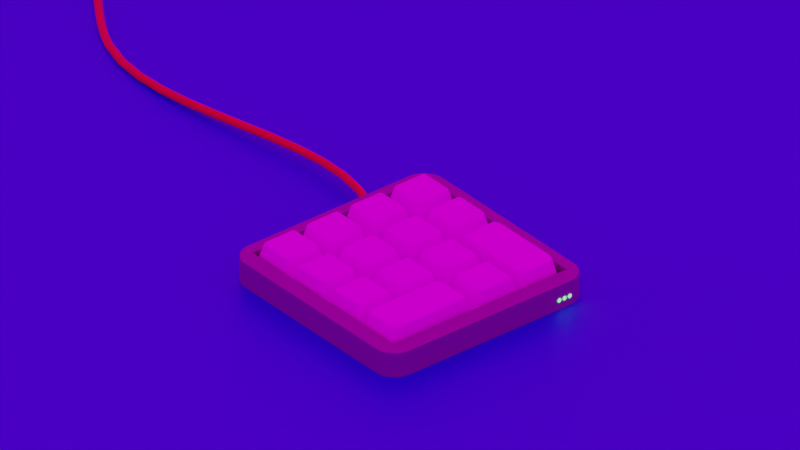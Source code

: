 # Source: keyboard.blend  (saved by Blender 3.5.10; exported with 4.5.12 LTS)
import bpy
from mathutils import Matrix  # noqa: F401  (used for matrix-valued properties, if any)

bpy.ops.wm.read_factory_settings(use_empty=True)
scene = bpy.context.scene
scene.name = 'Scene'

# ---- collections
col_collection = bpy.data.collections.new('Collection'); scene.collection.children.link(col_collection)
col_buttons = bpy.data.collections.new('buttons'); scene.collection.children.link(col_buttons)

# ---- images (referenced by path relative to the original .blend; pixels are not part of the script)
import os
ASSET_DIR = os.environ.get("B2B_ASSET_DIR", "")  # directory of the original .blend (textures are referenced by path, not embedded)
HERE = os.path.dirname(os.path.abspath(__file__))  # packed textures are extracted next to this script under _unpacked/

def load_image(name, relpath, width, height, colorspace="sRGB"):
    """Load a texture the original file referenced (path relative to the .blend, or extracted next to this script)."""
    p = next((c for c in (os.path.join(HERE, relpath), os.path.join(ASSET_DIR, relpath)) if relpath and os.path.exists(c)), "")
    if p:
        img = bpy.data.images.load(p, check_existing=True)
        img.name = name
    else:  # same state as the original file: an image datablock whose file is absent (Cycles renders it pink)
        img = bpy.data.images.new(name, width, height)
        img.source = "FILE"
        img.filepath = "//" + (relpath or name)
    img.colorspace_settings.name = colorspace
    return img
img_1_png = load_image('1.png', '1.png', 1024, 1024, 'sRGB')
img_2_png = load_image('2.png', '2.png', 1024, 1024, 'sRGB')
img_10_png = load_image('10.png', '10.png', 1024, 1024, 'sRGB')
img_11_png = load_image('11.png', '11.png', 1024, 1024, 'sRGB')
img_3_png = load_image('3.png', '3.png', 1024, 1024, 'sRGB')
img_4_png = load_image('4.png', '4.png', 1024, 1024, 'sRGB')
img_5_png = load_image('5.png', '5.png', 1024, 1024, 'sRGB')
img_12_png = load_image('12.png', '12.png', 1024, 1024, 'sRGB')
img_6_png = load_image('6.png', '6.png', 1024, 1024, 'sRGB')
img_7_png = load_image('7.png', '7.png', 1024, 1024, 'sRGB')
img_8_png = load_image('8.png', '8.png', 1024, 1024, 'sRGB')
img_9_png = load_image('9.png', '9.png', 1024, 1024, 'sRGB')
img_14_png = load_image('14.png', '14.png', 1024, 1024, 'sRGB')
img_13_png = load_image('13.png', '13.png', 1024, 1024, 'sRGB')
img_courtyard_exr = load_image('courtyard.exr', 'courtyard.exr', 1024, 1024, 'Linear Rec.709')

# ---- materials (node trees are filled in below, after node groups)
mat_material_003 = bpy.data.materials.new('Material.003')
mat_material_002 = bpy.data.materials.new('Material.002')
mat_material = bpy.data.materials.new('Material')
mat_material.alpha_threshold = 0.0
mat_material.roughness = 0.5
mat_material.line_color = (0.0, 0.0, 0.0, 1.0)
mat_material_001 = bpy.data.materials.new('Material.001')
mat_material_001.alpha_threshold = 0.0
mat_material_001.roughness = 0.5
mat_material_001.line_color = (0.0, 0.0, 0.0, 1.0)
mat_material_004 = bpy.data.materials.new('Material.004')
mat_material_005 = bpy.data.materials.new('Material.005')
mat_material_006 = bpy.data.materials.new('Material.006')
mat_material_007 = bpy.data.materials.new('Material.007')
mat_material_008 = bpy.data.materials.new('Material.008')
mat_material_009 = bpy.data.materials.new('Material.009')
mat_material_010 = bpy.data.materials.new('Material.010')
mat_material_012 = bpy.data.materials.new('Material.012')
mat_material_011 = bpy.data.materials.new('Material.011')
mat_material_013 = bpy.data.materials.new('Material.013')
mat_material_014 = bpy.data.materials.new('Material.014')
mat_material_015 = bpy.data.materials.new('Material.015')
mat_material_016 = bpy.data.materials.new('Material.016')
mat_material_018 = bpy.data.materials.new('Material.018')
mat_material_017 = bpy.data.materials.new('Material.017')

# ---- material node trees
mat_material_003.use_nodes = True; mat_material_003.node_tree.nodes.clear()
_N = mat_material_003.node_tree.nodes; _L = mat_material_003.node_tree.links
n0 = _N.new('ShaderNodeBsdfPrincipled'); n0.name = 'Principled BSDF'; n0.location = (10, 300)
n0.distribution = 'GGX'
n0.subsurface_method = 'RANDOM_WALK_SKIN'
n0.inputs[0].default_value = (0.8, 0.5435, 0.001937, 1.0)
n0.inputs[3].default_value = 1.45
n0.inputs[27].default_value = (0.0, 0.0, 0.0, 1.0)
n0.inputs[28].default_value = 1.0
n1 = _N.new('ShaderNodeOutputMaterial'); n1.name = 'Material Output'; n1.location = (300, 300)
_L.new(n0.outputs[0], n1.inputs[0])
n1.is_active_output = True
mat_material_002.use_nodes = True; mat_material_002.node_tree.nodes.clear()
_N = mat_material_002.node_tree.nodes; _L = mat_material_002.node_tree.links
n0 = _N.new('ShaderNodeBsdfPrincipled'); n0.name = 'Principled BSDF'; n0.location = (10, 300)
n0.distribution = 'GGX'
n0.subsurface_method = 'RANDOM_WALK_SKIN'
n0.inputs[0].default_value = (0.005523, 0.1738, 0.8, 1.0)
n0.inputs[3].default_value = 1.45
n0.inputs[27].default_value = (0.0, 0.0, 0.0, 1.0)
n0.inputs[28].default_value = 1.0
n1 = _N.new('ShaderNodeOutputMaterial'); n1.name = 'Material Output'; n1.location = (300, 300)
_L.new(n0.outputs[0], n1.inputs[0])
n1.is_active_output = True
mat_material.use_nodes = True; mat_material.node_tree.nodes.clear()
_N = mat_material.node_tree.nodes; _L = mat_material.node_tree.links
n0 = _N.new('ShaderNodeOutputMaterial'); n0.name = 'Material Output'; n0.location = (300, 300)
n1 = _N.new('ShaderNodeBsdfPrincipled'); n1.name = 'Principled BSDF'; n1.location = (10, 300)
n1.distribution = 'GGX'
n1.subsurface_method = 'RANDOM_WALK_SKIN'
n1.inputs[0].default_value = (0.3572, 0.3572, 0.3572, 1.0)
n1.inputs[1].default_value = 0.7
n1.inputs[2].default_value = 0.6
n1.inputs[3].default_value = 1.45
n1.inputs[27].default_value = (0.0, 0.0, 0.0, 1.0)
n1.inputs[28].default_value = 1.0
_L.new(n1.outputs[0], n0.inputs[0])
n0.is_active_output = True
mat_material_001.use_nodes = True; mat_material_001.node_tree.nodes.clear()
_N = mat_material_001.node_tree.nodes; _L = mat_material_001.node_tree.links
n0 = _N.new('ShaderNodeOutputMaterial'); n0.name = 'Material Output'; n0.location = (300, 300)
n1 = _N.new('ShaderNodeBsdfPrincipled'); n1.name = 'Principled BSDF'; n1.location = (10, 300)
n1.distribution = 'GGX'
n1.subsurface_method = 'RANDOM_WALK_SKIN'
n1.inputs[3].default_value = 1.45
n1.inputs[27].default_value = (0.0, 0.0, 0.0, 1.0)
n1.inputs[28].default_value = 1.0
_L.new(n1.outputs[0], n0.inputs[0])
n0.is_active_output = True
mat_material_004.use_nodes = True; mat_material_004.node_tree.nodes.clear()
_N = mat_material_004.node_tree.nodes; _L = mat_material_004.node_tree.links
n0 = _N.new('ShaderNodeOutputMaterial'); n0.name = 'Material Output'; n0.location = (300, 300)
n1 = _N.new('ShaderNodeBsdfPrincipled'); n1.name = 'Principled BSDF'; n1.location = (10, 300)
n1.distribution = 'GGX'
n1.subsurface_method = 'RANDOM_WALK_SKIN'
n1.inputs[3].default_value = 1.45
n1.inputs[27].default_value = (0.006223, 0.1071, 0.0, 1.0)
n1.inputs[28].default_value = 16.0
_L.new(n1.outputs[0], n0.inputs[0])
n0.is_active_output = True
mat_material_005.use_nodes = True; mat_material_005.node_tree.nodes.clear()
_N = mat_material_005.node_tree.nodes; _L = mat_material_005.node_tree.links
n0 = _N.new('ShaderNodeBsdfPrincipled'); n0.name = 'Principled BSDF'; n0.location = (10, 300)
n0.distribution = 'GGX'
n0.subsurface_method = 'RANDOM_WALK_SKIN'
n0.inputs[3].default_value = 1.45
n0.inputs[27].default_value = (0.0, 0.0, 0.0, 1.0)
n0.inputs[28].default_value = 1.0
n1 = _N.new('ShaderNodeOutputMaterial'); n1.name = 'Material Output'; n1.location = (300, 300)
n2 = _N.new('ShaderNodeTexImage'); n2.name = 'Image Texture'; n2.location = (-401, 241)
n2.image = img_1_png
_L.new(n0.outputs[0], n1.inputs[0])
_L.new(n2.outputs[0], n0.inputs[0])
n1.is_active_output = True
mat_material_006.use_nodes = True; mat_material_006.node_tree.nodes.clear()
_N = mat_material_006.node_tree.nodes; _L = mat_material_006.node_tree.links
n0 = _N.new('ShaderNodeBsdfPrincipled'); n0.name = 'Principled BSDF'; n0.location = (10, 300)
n0.distribution = 'GGX'
n0.subsurface_method = 'RANDOM_WALK_SKIN'
n0.inputs[3].default_value = 1.45
n0.inputs[27].default_value = (0.0, 0.0, 0.0, 1.0)
n0.inputs[28].default_value = 1.0
n1 = _N.new('ShaderNodeOutputMaterial'); n1.name = 'Material Output'; n1.location = (300, 300)
n2 = _N.new('ShaderNodeTexImage'); n2.name = 'Image Texture'; n2.location = (-414, 258)
n2.image = img_2_png
_L.new(n0.outputs[0], n1.inputs[0])
_L.new(n2.outputs[0], n0.inputs[0])
n1.is_active_output = True
mat_material_007.use_nodes = True; mat_material_007.node_tree.nodes.clear()
_N = mat_material_007.node_tree.nodes; _L = mat_material_007.node_tree.links
n0 = _N.new('ShaderNodeBsdfPrincipled'); n0.name = 'Principled BSDF'; n0.location = (10, 300)
n0.distribution = 'GGX'
n0.subsurface_method = 'RANDOM_WALK_SKIN'
n0.inputs[3].default_value = 1.45
n0.inputs[27].default_value = (0.0, 0.0, 0.0, 1.0)
n0.inputs[28].default_value = 1.0
n1 = _N.new('ShaderNodeOutputMaterial'); n1.name = 'Material Output'; n1.location = (300, 300)
n2 = _N.new('ShaderNodeTexImage'); n2.name = 'Image Texture'; n2.location = (-335, 271)
n2.image = img_10_png
_L.new(n0.outputs[0], n1.inputs[0])
_L.new(n2.outputs[0], n0.inputs[0])
n1.is_active_output = True
mat_material_008.use_nodes = True; mat_material_008.node_tree.nodes.clear()
_N = mat_material_008.node_tree.nodes; _L = mat_material_008.node_tree.links
n0 = _N.new('ShaderNodeBsdfPrincipled'); n0.name = 'Principled BSDF'; n0.location = (10, 300)
n0.distribution = 'GGX'
n0.subsurface_method = 'RANDOM_WALK_SKIN'
n0.inputs[3].default_value = 1.45
n0.inputs[27].default_value = (0.0, 0.0, 0.0, 1.0)
n0.inputs[28].default_value = 1.0
n1 = _N.new('ShaderNodeOutputMaterial'); n1.name = 'Material Output'; n1.location = (300, 300)
n2 = _N.new('ShaderNodeTexImage'); n2.name = 'Image Texture'; n2.location = (-334, 281)
n2.image = img_11_png
_L.new(n0.outputs[0], n1.inputs[0])
_L.new(n2.outputs[0], n0.inputs[0])
n1.is_active_output = True
mat_material_009.use_nodes = True; mat_material_009.node_tree.nodes.clear()
_N = mat_material_009.node_tree.nodes; _L = mat_material_009.node_tree.links
n0 = _N.new('ShaderNodeBsdfPrincipled'); n0.name = 'Principled BSDF'; n0.location = (10, 300)
n0.distribution = 'GGX'
n0.subsurface_method = 'RANDOM_WALK_SKIN'
n0.inputs[3].default_value = 1.45
n0.inputs[27].default_value = (0.0, 0.0, 0.0, 1.0)
n0.inputs[28].default_value = 1.0
n1 = _N.new('ShaderNodeOutputMaterial'); n1.name = 'Material Output'; n1.location = (300, 300)
n2 = _N.new('ShaderNodeTexImage'); n2.name = 'Image Texture'; n2.location = (-310, 257)
n2.image = img_3_png
_L.new(n0.outputs[0], n1.inputs[0])
_L.new(n2.outputs[0], n0.inputs[0])
n1.is_active_output = True
mat_material_010.use_nodes = True; mat_material_010.node_tree.nodes.clear()
_N = mat_material_010.node_tree.nodes; _L = mat_material_010.node_tree.links
n0 = _N.new('ShaderNodeBsdfPrincipled'); n0.name = 'Principled BSDF'; n0.location = (10, 300)
n0.distribution = 'GGX'
n0.subsurface_method = 'RANDOM_WALK_SKIN'
n0.inputs[3].default_value = 1.45
n0.inputs[27].default_value = (0.0, 0.0, 0.0, 1.0)
n0.inputs[28].default_value = 1.0
n1 = _N.new('ShaderNodeOutputMaterial'); n1.name = 'Material Output'; n1.location = (300, 300)
n2 = _N.new('ShaderNodeTexImage'); n2.name = 'Image Texture'; n2.location = (-315, 273)
n2.image = img_4_png
_L.new(n0.outputs[0], n1.inputs[0])
_L.new(n2.outputs[0], n0.inputs[0])
n1.is_active_output = True
mat_material_012.use_nodes = True; mat_material_012.node_tree.nodes.clear()
_N = mat_material_012.node_tree.nodes; _L = mat_material_012.node_tree.links
n0 = _N.new('ShaderNodeBsdfPrincipled'); n0.name = 'Principled BSDF'; n0.location = (10, 300)
n0.distribution = 'GGX'
n0.subsurface_method = 'RANDOM_WALK_SKIN'
n0.inputs[3].default_value = 1.45
n0.inputs[27].default_value = (0.0, 0.0, 0.0, 1.0)
n0.inputs[28].default_value = 1.0
n1 = _N.new('ShaderNodeOutputMaterial'); n1.name = 'Material Output'; n1.location = (300, 300)
n2 = _N.new('ShaderNodeTexImage'); n2.name = 'Image Texture'; n2.location = (-336, 253)
n2.image = img_5_png
_L.new(n0.outputs[0], n1.inputs[0])
_L.new(n2.outputs[0], n0.inputs[0])
n1.is_active_output = True
mat_material_011.use_nodes = True; mat_material_011.node_tree.nodes.clear()
_N = mat_material_011.node_tree.nodes; _L = mat_material_011.node_tree.links
n0 = _N.new('ShaderNodeBsdfPrincipled'); n0.name = 'Principled BSDF'; n0.location = (10, 300)
n0.distribution = 'GGX'
n0.subsurface_method = 'RANDOM_WALK_SKIN'
n0.inputs[3].default_value = 1.45
n0.inputs[27].default_value = (0.0, 0.0, 0.0, 1.0)
n0.inputs[28].default_value = 1.0
n1 = _N.new('ShaderNodeOutputMaterial'); n1.name = 'Material Output'; n1.location = (300, 300)
n2 = _N.new('ShaderNodeTexImage'); n2.name = 'Image Texture'; n2.location = (-322, 224)
n2.image = img_12_png
_L.new(n0.outputs[0], n1.inputs[0])
_L.new(n2.outputs[0], n0.inputs[0])
n1.is_active_output = True
mat_material_013.use_nodes = True; mat_material_013.node_tree.nodes.clear()
_N = mat_material_013.node_tree.nodes; _L = mat_material_013.node_tree.links
n0 = _N.new('ShaderNodeBsdfPrincipled'); n0.name = 'Principled BSDF'; n0.location = (10, 300)
n0.distribution = 'GGX'
n0.subsurface_method = 'RANDOM_WALK_SKIN'
n0.inputs[3].default_value = 1.45
n0.inputs[27].default_value = (0.0, 0.0, 0.0, 1.0)
n0.inputs[28].default_value = 1.0
n1 = _N.new('ShaderNodeOutputMaterial'); n1.name = 'Material Output'; n1.location = (300, 300)
n2 = _N.new('ShaderNodeTexImage'); n2.name = 'Image Texture'; n2.location = (-351, 270)
n2.image = img_6_png
_L.new(n0.outputs[0], n1.inputs[0])
_L.new(n2.outputs[0], n0.inputs[0])
n1.is_active_output = True
mat_material_014.use_nodes = True; mat_material_014.node_tree.nodes.clear()
_N = mat_material_014.node_tree.nodes; _L = mat_material_014.node_tree.links
n0 = _N.new('ShaderNodeBsdfPrincipled'); n0.name = 'Principled BSDF'; n0.location = (10, 300)
n0.distribution = 'GGX'
n0.subsurface_method = 'RANDOM_WALK_SKIN'
n0.inputs[3].default_value = 1.45
n0.inputs[27].default_value = (0.0, 0.0, 0.0, 1.0)
n0.inputs[28].default_value = 1.0
n1 = _N.new('ShaderNodeOutputMaterial'); n1.name = 'Material Output'; n1.location = (300, 300)
n2 = _N.new('ShaderNodeTexImage'); n2.name = 'Image Texture'; n2.location = (-307, 248)
n2.image = img_7_png
_L.new(n0.outputs[0], n1.inputs[0])
_L.new(n2.outputs[0], n0.inputs[0])
n1.is_active_output = True
mat_material_015.use_nodes = True; mat_material_015.node_tree.nodes.clear()
_N = mat_material_015.node_tree.nodes; _L = mat_material_015.node_tree.links
n0 = _N.new('ShaderNodeBsdfPrincipled'); n0.name = 'Principled BSDF'; n0.location = (10, 300)
n0.distribution = 'GGX'
n0.subsurface_method = 'RANDOM_WALK_SKIN'
n0.inputs[3].default_value = 1.45
n0.inputs[27].default_value = (0.0, 0.0, 0.0, 1.0)
n0.inputs[28].default_value = 1.0
n1 = _N.new('ShaderNodeOutputMaterial'); n1.name = 'Material Output'; n1.location = (300, 300)
n2 = _N.new('ShaderNodeTexImage'); n2.name = 'Image Texture'; n2.location = (-320, 224)
n2.image = img_8_png
_L.new(n0.outputs[0], n1.inputs[0])
_L.new(n2.outputs[0], n0.inputs[0])
n1.is_active_output = True
mat_material_016.use_nodes = True; mat_material_016.node_tree.nodes.clear()
_N = mat_material_016.node_tree.nodes; _L = mat_material_016.node_tree.links
n0 = _N.new('ShaderNodeBsdfPrincipled'); n0.name = 'Principled BSDF'; n0.location = (10, 300)
n0.distribution = 'GGX'
n0.subsurface_method = 'RANDOM_WALK_SKIN'
n0.inputs[3].default_value = 1.45
n0.inputs[27].default_value = (0.0, 0.0, 0.0, 1.0)
n0.inputs[28].default_value = 1.0
n1 = _N.new('ShaderNodeOutputMaterial'); n1.name = 'Material Output'; n1.location = (300, 300)
n2 = _N.new('ShaderNodeTexImage'); n2.name = 'Image Texture'; n2.location = (-277, 234)
n2.image = img_9_png
_L.new(n0.outputs[0], n1.inputs[0])
_L.new(n2.outputs[0], n0.inputs[0])
n1.is_active_output = True
mat_material_018.use_nodes = True; mat_material_018.node_tree.nodes.clear()
_N = mat_material_018.node_tree.nodes; _L = mat_material_018.node_tree.links
n0 = _N.new('ShaderNodeBsdfPrincipled'); n0.name = 'Principled BSDF'; n0.location = (10, 300)
n0.distribution = 'GGX'
n0.subsurface_method = 'RANDOM_WALK_SKIN'
n0.inputs[3].default_value = 1.45
n0.inputs[27].default_value = (0.0, 0.0, 0.0, 1.0)
n0.inputs[28].default_value = 1.0
n1 = _N.new('ShaderNodeOutputMaterial'); n1.name = 'Material Output'; n1.location = (300, 300)
n2 = _N.new('ShaderNodeTexImage'); n2.name = 'Image Texture'; n2.location = (-344, 291)
n2.image = img_14_png
_L.new(n0.outputs[0], n1.inputs[0])
_L.new(n2.outputs[0], n0.inputs[0])
n1.is_active_output = True
mat_material_017.use_nodes = True; mat_material_017.node_tree.nodes.clear()
_N = mat_material_017.node_tree.nodes; _L = mat_material_017.node_tree.links
n0 = _N.new('ShaderNodeBsdfPrincipled'); n0.name = 'Principled BSDF'; n0.location = (10, 300)
n0.distribution = 'GGX'
n0.subsurface_method = 'RANDOM_WALK_SKIN'
n0.inputs[3].default_value = 1.45
n0.inputs[27].default_value = (0.0, 0.0, 0.0, 1.0)
n0.inputs[28].default_value = 1.0
n1 = _N.new('ShaderNodeOutputMaterial'); n1.name = 'Material Output'; n1.location = (300, 300)
n2 = _N.new('ShaderNodeTexImage'); n2.name = 'Image Texture'; n2.location = (-304, 247)
n2.image = img_13_png
_L.new(n0.outputs[0], n1.inputs[0])
_L.new(n2.outputs[0], n0.inputs[0])
n1.is_active_output = True

# ---- world
world_world = bpy.data.worlds.new('World'); scene.world = world_world
world_world.use_nodes = True; world_world.node_tree.nodes.clear()
_N = world_world.node_tree.nodes; _L = world_world.node_tree.links
n0 = _N.new('ShaderNodeOutputWorld'); n0.name = 'World Output'; n0.location = (300, 300)
n1 = _N.new('ShaderNodeBackground'); n1.name = 'Background'; n1.location = (10, 300)
n1.inputs[1].default_value = 0.9
n2 = _N.new('ShaderNodeTexEnvironment'); n2.name = 'Environment Texture'; n2.location = (-271, 254)
n2.image = img_courtyard_exr
n3 = _N.new('ShaderNodeMapping'); n3.name = 'Mapping'; n3.location = (-524, 323)
n3.inputs[2].default_value = (0.0, 0.0, 4.189)
n4 = _N.new('ShaderNodeTexCoord'); n4.name = 'Texture Coordinate'; n4.location = (-740, 295)
_L.new(n1.outputs[0], n0.inputs[0])
_L.new(n2.outputs[0], n1.inputs[0])
_L.new(n3.outputs[0], n2.inputs[0])
_L.new(n4.outputs[0], n3.inputs[0])
n0.is_active_output = True
world_world.color = (0.05088, 0.05088, 0.05088)
world_world.use_sun_shadow = False
world_world.sun_shadow_jitter_overblur = 0.0

# ---- cameras
cam_camera = bpy.data.cameras.new('Camera')
cam_camera.type = 'ORTHO'
cam_camera.ortho_scale = 18.8
cam_camera.shift_x = 0.02
cam_camera.shift_y = -0.04

# ---- meshes
me_plane = bpy.data.meshes.new('Plane')
me_plane.from_pydata([(-1.0, -1.0, 0.0), (1.0, -1.0, 0.0), (-1.0, 1.0, 0.0), (1.0, 1.0, 0.0)], [], [(0, 1, 3, 2)])
_uv = me_plane.uv_layers.new(name='UVMap')
_uv.uv.foreach_set('vector', [0.0, 0.0, 1.0, 0.0, 1.0, 1.0, 0.0, 1.0])
me_plane.materials.append(mat_material_002)
me_plane.update()
me_cube = bpy.data.meshes.new('Cube')
me_cube.from_pydata([(1.0, 1.0, 1.0), (1.0, 1.0, -1.0), (1.0, -1.0, 1.0), (1.0, -1.0, -1.0), (-1.0, 1.0, 1.0), (-1.0, 1.0, -1.0), (-1.0, -1.0, 1.0), (-1.0, -1.0, -1.0)], [], [(0, 4, 6, 2), (3, 2, 6, 7), (7, 6, 4, 5), (5, 1, 3, 7), (1, 0, 2, 3), (5, 4, 0, 1)])
_uv = me_cube.uv_layers.new(name='UVMap')
_uv.uv.foreach_set('vector', [0.625, 0.5, 0.875, 0.5, 0.875, 0.75, 0.625, 0.75, 0.375, 0.75, 0.625, 0.75, 0.625, 1.0, 0.375, 1.0, 0.375, 0.0, 0.625, 0.0, 0.625, 0.25, 0.375, 0.25, 0.125, 0.5, 0.375, 0.5, 0.375, 0.75, 0.125, 0.75, 0.375, 0.5, 0.625, 0.5, 0.625, 0.75, 0.375, 0.75, 0.375, 0.25, 0.625, 0.25, 0.625, 0.5, 0.375, 0.5])
me_cube.materials.append(mat_material)
me_cube.use_mirror_vertex_groups = False
me_cube.update()
me_cube_001 = bpy.data.meshes.new('Cube.001')
me_cube_001.from_pydata([(1.0, 1.0, 1.0), (1.0, 1.0, -1.0), (1.0, -1.0, 1.0), (1.0, -1.0, -1.0), (-1.0, 1.0, 1.0), (-1.0, 1.0, -1.0), (-1.0, -1.0, 1.0), (-1.0, -1.0, -1.0)], [], [(0, 4, 6, 2), (3, 2, 6, 7), (7, 6, 4, 5), (5, 1, 3, 7), (1, 0, 2, 3), (5, 4, 0, 1)])
_uv = me_cube_001.uv_layers.new(name='UVMap')
_uv.uv.foreach_set('vector', [0.625, 0.5, 0.875, 0.5, 0.875, 0.75, 0.625, 0.75, 0.375, 0.75, 0.625, 0.75, 0.625, 1.0, 0.375, 1.0, 0.375, 0.0, 0.625, 0.0, 0.625, 0.25, 0.375, 0.25, 0.125, 0.5, 0.375, 0.5, 0.375, 0.75, 0.125, 0.75, 0.375, 0.5, 0.625, 0.5, 0.625, 0.75, 0.375, 0.75, 0.375, 0.25, 0.625, 0.25, 0.625, 0.5, 0.375, 0.5])
me_cube_001.materials.append(mat_material_001)
me_cube_001.use_mirror_vertex_groups = False
me_cube_001.update()
me_cylinder = bpy.data.meshes.new('Cylinder')
me_cylinder.from_pydata([(0.0, 1.0, -1.0), (0.0, 1.0, 1.0), (0.06279, 0.998, -1.0), (0.06279, 0.998, 1.0), (0.1253, 0.9921, -1.0), (0.1253, 0.9921, 1.0), (0.1874, 0.9823, -1.0), (0.1874, 0.9823, 1.0), (0.2487, 0.9686, -1.0), (0.2487, 0.9686, 1.0), (0.309, 0.9511, -1.0), (0.309, 0.9511, 1.0), (0.3681, 0.9298, -1.0), (0.3681, 0.9298, 1.0), (0.4258, 0.9048, -1.0), (0.4258, 0.9048, 1.0), (0.4818, 0.8763, -1.0), (0.4818, 0.8763, 1.0), (0.5358, 0.8443, -1.0), (0.5358, 0.8443, 1.0), (0.5878, 0.809, -1.0), (0.5878, 0.809, 1.0), (0.6374, 0.7705, -1.0), (0.6374, 0.7705, 1.0), (0.6845, 0.729, -1.0), (0.6845, 0.729, 1.0), (0.729, 0.6845, -1.0), (0.729, 0.6845, 1.0), (0.7705, 0.6374, -1.0), (0.7705, 0.6374, 1.0), (0.809, 0.5878, -1.0), (0.809, 0.5878, 1.0), (0.8443, 0.5358, -1.0), (0.8443, 0.5358, 1.0), (0.8763, 0.4818, -1.0), (0.8763, 0.4818, 1.0), (0.9048, 0.4258, -1.0), (0.9048, 0.4258, 1.0), (0.9298, 0.3681, -1.0), (0.9298, 0.3681, 1.0), (0.9511, 0.309, -1.0), (0.9511, 0.309, 1.0), (0.9686, 0.2487, -1.0), (0.9686, 0.2487, 1.0), (0.9823, 0.1874, -1.0), (0.9823, 0.1874, 1.0), (0.9921, 0.1253, -1.0), (0.9921, 0.1253, 1.0), (0.998, 0.06279, -1.0), (0.998, 0.06279, 1.0), (1.0, 0.0, -1.0), (1.0, 0.0, 1.0), (0.998, -0.06279, -1.0), (0.998, -0.06279, 1.0), (0.9921, -0.1253, -1.0), (0.9921, -0.1253, 1.0), (0.9823, -0.1874, -1.0), (0.9823, -0.1874, 1.0), (0.9686, -0.2487, -1.0), (0.9686, -0.2487, 1.0), (0.9511, -0.309, -1.0), (0.9511, -0.309, 1.0), (0.9298, -0.3681, -1.0), (0.9298, -0.3681, 1.0), (0.9048, -0.4258, -1.0), (0.9048, -0.4258, 1.0), (0.8763, -0.4818, -1.0), (0.8763, -0.4818, 1.0), (0.8443, -0.5358, -1.0), (0.8443, -0.5358, 1.0), (0.809, -0.5878, -1.0), (0.809, -0.5878, 1.0), (0.7705, -0.6374, -1.0), (0.7705, -0.6374, 1.0), (0.729, -0.6845, -1.0), (0.729, -0.6845, 1.0), (0.6845, -0.729, -1.0), (0.6845, -0.729, 1.0), (0.6374, -0.7705, -1.0), (0.6374, -0.7705, 1.0), (0.5878, -0.809, -1.0), (0.5878, -0.809, 1.0), (0.5358, -0.8443, -1.0), (0.5358, -0.8443, 1.0), (0.4818, -0.8763, -1.0), (0.4818, -0.8763, 1.0), (0.4258, -0.9048, -1.0), (0.4258, -0.9048, 1.0), (0.3681, -0.9298, -1.0), (0.3681, -0.9298, 1.0), (0.309, -0.9511, -1.0), (0.309, -0.9511, 1.0), (0.2487, -0.9686, -1.0), (0.2487, -0.9686, 1.0), (0.1874, -0.9823, -1.0), (0.1874, -0.9823, 1.0), (0.1253, -0.9921, -1.0), (0.1253, -0.9921, 1.0), (0.06279, -0.998, -1.0), (0.06279, -0.998, 1.0), (0.0, -1.0, -1.0), (0.0, -1.0, 1.0), (-0.06279, -0.998, -1.0), (-0.06279, -0.998, 1.0), (-0.1253, -0.9921, -1.0), (-0.1253, -0.9921, 1.0), (-0.1874, -0.9823, -1.0), (-0.1874, -0.9823, 1.0), (-0.2487, -0.9686, -1.0), (-0.2487, -0.9686, 1.0), (-0.309, -0.9511, -1.0), (-0.309, -0.9511, 1.0), (-0.3681, -0.9298, -1.0), (-0.3681, -0.9298, 1.0), (-0.4258, -0.9048, -1.0), (-0.4258, -0.9048, 1.0), (-0.4818, -0.8763, -1.0), (-0.4818, -0.8763, 1.0), (-0.5358, -0.8443, -1.0), (-0.5358, -0.8443, 1.0), (-0.5878, -0.809, -1.0), (-0.5878, -0.809, 1.0), (-0.6374, -0.7705, -1.0), (-0.6374, -0.7705, 1.0), (-0.6845, -0.729, -1.0), (-0.6845, -0.729, 1.0), (-0.729, -0.6845, -1.0), (-0.729, -0.6845, 1.0), (-0.7705, -0.6374, -1.0), (-0.7705, -0.6374, 1.0), (-0.809, -0.5878, -1.0), (-0.809, -0.5878, 1.0), (-0.8443, -0.5358, -1.0), (-0.8443, -0.5358, 1.0), (-0.8763, -0.4818, -1.0), (-0.8763, -0.4818, 1.0), (-0.9048, -0.4258, -1.0), (-0.9048, -0.4258, 1.0), (-0.9298, -0.3681, -1.0), (-0.9298, -0.3681, 1.0), (-0.9511, -0.309, -1.0), (-0.9511, -0.309, 1.0), (-0.9686, -0.2487, -1.0), (-0.9686, -0.2487, 1.0), (-0.9823, -0.1874, -1.0), (-0.9823, -0.1874, 1.0), (-0.9921, -0.1253, -1.0), (-0.9921, -0.1253, 1.0), (-0.998, -0.06279, -1.0), (-0.998, -0.06279, 1.0), (-1.0, 0.0, -1.0), (-1.0, 0.0, 1.0), (-0.998, 0.06279, -1.0), (-0.998, 0.06279, 1.0), (-0.9921, 0.1253, -1.0), (-0.9921, 0.1253, 1.0), (-0.9823, 0.1874, -1.0), (-0.9823, 0.1874, 1.0), (-0.9686, 0.2487, -1.0), (-0.9686, 0.2487, 1.0), (-0.9511, 0.309, -1.0), (-0.9511, 0.309, 1.0), (-0.9298, 0.3681, -1.0), (-0.9298, 0.3681, 1.0), (-0.9048, 0.4258, -1.0), (-0.9048, 0.4258, 1.0), (-0.8763, 0.4818, -1.0), (-0.8763, 0.4818, 1.0), (-0.8443, 0.5358, -1.0), (-0.8443, 0.5358, 1.0), (-0.809, 0.5878, -1.0), (-0.809, 0.5878, 1.0), (-0.7705, 0.6374, -1.0), (-0.7705, 0.6374, 1.0), (-0.729, 0.6845, -1.0), (-0.729, 0.6845, 1.0), (-0.6845, 0.729, -1.0), (-0.6845, 0.729, 1.0), (-0.6374, 0.7705, -1.0), (-0.6374, 0.7705, 1.0), (-0.5878, 0.809, -1.0), (-0.5878, 0.809, 1.0), (-0.5358, 0.8443, -1.0), (-0.5358, 0.8443, 1.0), (-0.4818, 0.8763, -1.0), (-0.4818, 0.8763, 1.0), (-0.4258, 0.9048, -1.0), (-0.4258, 0.9048, 1.0), (-0.3681, 0.9298, -1.0), (-0.3681, 0.9298, 1.0), (-0.309, 0.9511, -1.0), (-0.309, 0.9511, 1.0), (-0.2487, 0.9686, -1.0), (-0.2487, 0.9686, 1.0), (-0.1874, 0.9823, -1.0), (-0.1874, 0.9823, 1.0), (-0.1253, 0.9921, -1.0), (-0.1253, 0.9921, 1.0), (-0.06279, 0.998, -1.0), (-0.06279, 0.998, 1.0)], [], [(0, 1, 3, 2), (2, 3, 5, 4), (4, 5, 7, 6), (6, 7, 9, 8), (8, 9, 11, 10), (10, 11, 13, 12), (12, 13, 15, 14), (14, 15, 17, 16), (16, 17, 19, 18), (18, 19, 21, 20), (20, 21, 23, 22), (22, 23, 25, 24), (24, 25, 27, 26), (26, 27, 29, 28), (28, 29, 31, 30), (30, 31, 33, 32), (32, 33, 35, 34), (34, 35, 37, 36), (36, 37, 39, 38), (38, 39, 41, 40), (40, 41, 43, 42), (42, 43, 45, 44), (44, 45, 47, 46), (46, 47, 49, 48), (48, 49, 51, 50), (50, 51, 53, 52), (52, 53, 55, 54), (54, 55, 57, 56), (56, 57, 59, 58), (58, 59, 61, 60), (60, 61, 63, 62), (62, 63, 65, 64), (64, 65, 67, 66), (66, 67, 69, 68), (68, 69, 71, 70), (70, 71, 73, 72), (72, 73, 75, 74), (74, 75, 77, 76), (76, 77, 79, 78), (78, 79, 81, 80), (80, 81, 83, 82), (82, 83, 85, 84), (84, 85, 87, 86), (86, 87, 89, 88), (88, 89, 91, 90), (90, 91, 93, 92), (92, 93, 95, 94), (94, 95, 97, 96), (96, 97, 99, 98), (98, 99, 101, 100), (100, 101, 103, 102), (102, 103, 105, 104), (104, 105, 107, 106), (106, 107, 109, 108), (108, 109, 111, 110), (110, 111, 113, 112), (112, 113, 115, 114), (114, 115, 117, 116), (116, 117, 119, 118), (118, 119, 121, 120), (120, 121, 123, 122), (122, 123, 125, 124), (124, 125, 127, 126), (126, 127, 129, 128), (128, 129, 131, 130), (130, 131, 133, 132), (132, 133, 135, 134), (134, 135, 137, 136), (136, 137, 139, 138), (138, 139, 141, 140), (140, 141, 143, 142), (142, 143, 145, 144), (144, 145, 147, 146), (146, 147, 149, 148), (148, 149, 151, 150), (150, 151, 153, 152), (152, 153, 155, 154), (154, 155, 157, 156), (156, 157, 159, 158), (158, 159, 161, 160), (160, 161, 163, 162), (162, 163, 165, 164), (164, 165, 167, 166), (166, 167, 169, 168), (168, 169, 171, 170), (170, 171, 173, 172), (172, 173, 175, 174), (174, 175, 177, 176), (176, 177, 179, 178), (178, 179, 181, 180), (180, 181, 183, 182), (182, 183, 185, 184), (184, 185, 187, 186), (186, 187, 189, 188), (188, 189, 191, 190), (190, 191, 193, 192), (192, 193, 195, 194), (194, 195, 197, 196), (3, 1, 199, 197, 195, 193, 191, 189, 187, 185, 183, 181, 179, 177, 175, 173, 171, 169, 167, 165, 163, 161, 159, 157, 155, 153, 151, 149, 147, 145, 143, 141, 139, 137, 135, 133, 131, 129, 127, 125, 123, 121, 119, 117, 115, 113, 111, 109, 107, 105, 103, 101, 99, 97, 95, 93, 91, 89, 87, 85, 83, 81, 79, 77, 75, 73, 71, 69, 67, 65, 63, 61, 59, 57, 55, 53, 51, 49, 47, 45, 43, 41, 39, 37, 35, 33, 31, 29, 27, 25, 23, 21, 19, 17, 15, 13, 11, 9, 7, 5), (196, 197, 199, 198), (198, 199, 1, 0), (0, 2, 4, 6, 8, 10, 12, 14, 16, 18, 20, 22, 24, 26, 28, 30, 32, 34, 36, 38, 40, 42, 44, 46, 48, 50, 52, 54, 56, 58, 60, 62, 64, 66, 68, 70, 72, 74, 76, 78, 80, 82, 84, 86, 88, 90, 92, 94, 96, 98, 100, 102, 104, 106, 108, 110, 112, 114, 116, 118, 120, 122, 124, 126, 128, 130, 132, 134, 136, 138, 140, 142, 144, 146, 148, 150, 152, 154, 156, 158, 160, 162, 164, 166, 168, 170, 172, 174, 176, 178, 180, 182, 184, 186, 188, 190, 192, 194, 196, 198)])
_uv = me_cylinder.uv_layers.new(name='UVMap')
_uv.uv.foreach_set('vector', [1.0, 0.5, 1.0, 1.0, 0.99, 1.0, 0.99, 0.5, 0.99, 0.5, 0.99, 1.0, 0.98, 1.0, 0.98, 0.5, 0.98, 0.5, 0.98, 1.0, 0.97, 1.0, 0.97, 0.5, 0.97, 0.5, 0.97, 1.0, 0.96, 1.0, 0.96, 0.5, 0.96, 0.5, 0.96, 1.0, 0.95, 1.0, 0.95, 0.5, 0.95, 0.5, 0.95, 1.0, 0.94, 1.0, 0.94, 0.5, 0.94, 0.5, 0.94, 1.0, 0.93, 1.0, 0.93, 0.5, 0.93, 0.5, 0.93, 1.0, 0.92, 1.0, 0.92, 0.5, 0.92, 0.5, 0.92, 1.0, 0.91, 1.0, 0.91, 0.5, 0.91, 0.5, 0.91, 1.0, 0.9, 1.0, 0.9, 0.5, 0.9, 0.5, 0.9, 1.0, 0.89, 1.0, 0.89, 0.5, 0.89, 0.5, 0.89, 1.0, 0.88, 1.0, 0.88, 0.5, 0.88, 0.5, 0.88, 1.0, 0.87, 1.0, 0.87, 0.5, 0.87, 0.5, 0.87, 1.0, 0.86, 1.0, 0.86, 0.5, 0.86, 0.5, 0.86, 1.0, 0.85, 1.0, 0.85, 0.5, 0.85, 0.5, 0.85, 1.0, 0.84, 1.0, 0.84, 0.5, 0.84, 0.5, 0.84, 1.0, 0.83, 1.0, 0.83, 0.5, 0.83, 0.5, 0.83, 1.0, 0.82, 1.0, 0.82, 0.5, 0.82, 0.5, 0.82, 1.0, 0.81, 1.0, 0.81, 0.5, 0.81, 0.5, 0.81, 1.0, 0.8, 1.0, 0.8, 0.5, 0.8, 0.5, 0.8, 1.0, 0.79, 1.0, 0.79, 0.5, 0.79, 0.5, 0.79, 1.0, 0.78, 1.0, 0.78, 0.5, 0.78, 0.5, 0.78, 1.0, 0.77, 1.0, 0.77, 0.5, 0.77, 0.5, 0.77, 1.0, 0.76, 1.0, 0.76, 0.5, 0.76, 0.5, 0.76, 1.0, 0.75, 1.0, 0.75, 0.5, 0.75, 0.5, 0.75, 1.0, 0.74, 1.0, 0.74, 0.5, 0.74, 0.5, 0.74, 1.0, 0.73, 1.0, 0.73, 0.5, 0.73, 0.5, 0.73, 1.0, 0.72, 1.0, 0.72, 0.5, 0.72, 0.5, 0.72, 1.0, 0.71, 1.0, 0.71, 0.5, 0.71, 0.5, 0.71, 1.0, 0.7, 1.0, 0.7, 0.5, 0.7, 0.5, 0.7, 1.0, 0.69, 1.0, 0.69, 0.5, 0.69, 0.5, 0.69, 1.0, 0.68, 1.0, 0.68, 0.5, 0.68, 0.5, 0.68, 1.0, 0.67, 1.0, 0.67, 0.5, 0.67, 0.5, 0.67, 1.0, 0.66, 1.0, 0.66, 0.5, 0.66, 0.5, 0.66, 1.0, 0.65, 1.0, 0.65, 0.5, 0.65, 0.5, 0.65, 1.0, 0.64, 1.0, 0.64, 0.5, 0.64, 0.5, 0.64, 1.0, 0.63, 1.0, 0.63, 0.5, 0.63, 0.5, 0.63, 1.0, 0.62, 1.0, 0.62, 0.5, 0.62, 0.5, 0.62, 1.0, 0.61, 1.0, 0.61, 0.5, 0.61, 0.5, 0.61, 1.0, 0.6, 1.0, 0.6, 0.5, 0.6, 0.5, 0.6, 1.0, 0.59, 1.0, 0.59, 0.5, 0.59, 0.5, 0.59, 1.0, 0.58, 1.0, 0.58, 0.5, 0.58, 0.5, 0.58, 1.0, 0.57, 1.0, 0.57, 0.5, 0.57, 0.5, 0.57, 1.0, 0.56, 1.0, 0.56, 0.5, 0.56, 0.5, 0.56, 1.0, 0.55, 1.0, 0.55, 0.5, 0.55, 0.5, 0.55, 1.0, 0.54, 1.0, 0.54, 0.5, 0.54, 0.5, 0.54, 1.0, 0.53, 1.0, 0.53, 0.5, 0.53, 0.5, 0.53, 1.0, 0.52, 1.0, 0.52, 0.5, 0.52, 0.5, 0.52, 1.0, 0.51, 1.0, 0.51, 0.5, 0.51, 0.5, 0.51, 1.0, 0.5, 1.0, 0.5, 0.5, 0.5, 0.5, 0.5, 1.0, 0.49, 1.0, 0.49, 0.5, 0.49, 0.5, 0.49, 1.0, 0.48, 1.0, 0.48, 0.5, 0.48, 0.5, 0.48, 1.0, 0.47, 1.0, 0.47, 0.5, 0.47, 0.5, 0.47, 1.0, 0.46, 1.0, 0.46, 0.5, 0.46, 0.5, 0.46, 1.0, 0.45, 1.0, 0.45, 0.5, 0.45, 0.5, 0.45, 1.0, 0.44, 1.0, 0.44, 0.5, 0.44, 0.5, 0.44, 1.0, 0.43, 1.0, 0.43, 0.5, 0.43, 0.5, 0.43, 1.0, 0.42, 1.0, 0.42, 0.5, 0.42, 0.5, 0.42, 1.0, 0.41, 1.0, 0.41, 0.5, 0.41, 0.5, 0.41, 1.0, 0.4, 1.0, 0.4, 0.5, 0.4, 0.5, 0.4, 1.0, 0.39, 1.0, 0.39, 0.5, 0.39, 0.5, 0.39, 1.0, 0.38, 1.0, 0.38, 0.5, 0.38, 0.5, 0.38, 1.0, 0.37, 1.0, 0.37, 0.5, 0.37, 0.5, 0.37, 1.0, 0.36, 1.0, 0.36, 0.5, 0.36, 0.5, 0.36, 1.0, 0.35, 1.0, 0.35, 0.5, 0.35, 0.5, 0.35, 1.0, 0.34, 1.0, 0.34, 0.5, 0.34, 0.5, 0.34, 1.0, 0.33, 1.0, 0.33, 0.5, 0.33, 0.5, 0.33, 1.0, 0.32, 1.0, 0.32, 0.5, 0.32, 0.5, 0.32, 1.0, 0.31, 1.0, 0.31, 0.5, 0.31, 0.5, 0.31, 1.0, 0.3, 1.0, 0.3, 0.5, 0.3, 0.5, 0.3, 1.0, 0.29, 1.0, 0.29, 0.5, 0.29, 0.5, 0.29, 1.0, 0.28, 1.0, 0.28, 0.5, 0.28, 0.5, 0.28, 1.0, 0.27, 1.0, 0.27, 0.5, 0.27, 0.5, 0.27, 1.0, 0.26, 1.0, 0.26, 0.5, 0.26, 0.5, 0.26, 1.0, 0.25, 1.0, 0.25, 0.5, 0.25, 0.5, 0.25, 1.0, 0.24, 1.0, 0.24, 0.5, 0.24, 0.5, 0.24, 1.0, 0.23, 1.0, 0.23, 0.5, 0.23, 0.5, 0.23, 1.0, 0.22, 1.0, 0.22, 0.5, 0.22, 0.5, 0.22, 1.0, 0.21, 1.0, 0.21, 0.5, 0.21, 0.5, 0.21, 1.0, 0.2, 1.0, 0.2, 0.5, 0.2, 0.5, 0.2, 1.0, 0.19, 1.0, 0.19, 0.5, 0.19, 0.5, 0.19, 1.0, 0.18, 1.0, 0.18, 0.5, 0.18, 0.5, 0.18, 1.0, 0.17, 1.0, 0.17, 0.5, 0.17, 0.5, 0.17, 1.0, 0.16, 1.0, 0.16, 0.5, 0.16, 0.5, 0.16, 1.0, 0.15, 1.0, 0.15, 0.5, 0.15, 0.5, 0.15, 1.0, 0.14, 1.0, 0.14, 0.5, 0.14, 0.5, 0.14, 1.0, 0.13, 1.0, 0.13, 0.5, 0.13, 0.5, 0.13, 1.0, 0.12, 1.0, 0.12, 0.5, 0.12, 0.5, 0.12, 1.0, 0.11, 1.0, 0.11, 0.5, 0.11, 0.5, 0.11, 1.0, 0.1, 1.0, 0.1, 0.5, 0.1, 0.5, 0.1, 1.0, 0.09, 1.0, 0.09, 0.5, 0.09, 0.5, 0.09, 1.0, 0.08, 1.0, 0.08, 0.5, 0.08, 0.5, 0.08, 1.0, 0.07, 1.0, 0.07, 0.5, 0.07, 0.5, 0.07, 1.0, 0.06, 1.0, 0.06, 0.5, 0.06, 0.5, 0.06, 1.0, 0.05, 1.0, 0.05, 0.5, 0.05, 0.5, 0.05, 1.0, 0.04, 1.0, 0.04, 0.5, 0.04, 0.5, 0.04, 1.0, 0.03, 1.0, 0.03, 0.5, 0.03, 0.5, 0.03, 1.0, 0.02, 1.0, 0.02, 0.5, 0.2651, 0.4895, 0.25, 0.49, 0.2349, 0.4895, 0.2199, 0.4881, 0.205, 0.4857, 0.1903, 0.4825, 0.1758, 0.4783, 0.1617, 0.4731, 0.1478, 0.4672, 0.1344, 0.4603, 0.1214, 0.4526, 0.1089, 0.4442, 0.09702, 0.4349, 0.08571, 0.425, 0.07505, 0.4143, 0.06508, 0.403, 0.05584, 0.3911, 0.04736, 0.3786, 0.03969, 0.3656, 0.03284, 0.3522, 0.02685, 0.3383, 0.02175, 0.3242, 0.01754, 0.3097, 0.01425, 0.295, 0.01189, 0.2801, 0.01047, 0.2651, 0.01, 0.25, 0.01047, 0.2349, 0.01189, 0.2199, 0.01425, 0.205, 0.01754, 0.1903, 0.02175, 0.1758, 0.02685, 0.1617, 0.03284, 0.1478, 0.03969, 0.1344, 0.04736, 0.1214, 0.05584, 0.1089, 0.06508, 0.09702, 0.07505, 0.08571, 0.08571, 0.07505, 0.09702, 0.06508, 0.1089, 0.05584, 0.1214, 0.04736, 0.1344, 0.03969, 0.1478, 0.03284, 0.1617, 0.02685, 0.1758, 0.02175, 0.1903, 0.01754, 0.205, 0.01425, 0.2199, 0.01189, 0.2349, 0.01047, 0.25, 0.01, 0.2651, 0.01047, 0.2801, 0.01189, 0.295, 0.01425, 0.3097, 0.01754, 0.3242, 0.02175, 0.3383, 0.02685, 0.3522, 0.03284, 0.3656, 0.03969, 0.3786, 0.04736, 0.3911, 0.05584, 0.403, 0.06508, 0.4143, 0.07505, 0.425, 0.08571, 0.4349, 0.09702, 0.4442, 0.1089, 0.4526, 0.1214, 0.4603, 0.1344, 0.4672, 0.1478, 0.4731, 0.1617, 0.4783, 0.1758, 0.4825, 0.1903, 0.4857, 0.205, 0.4881, 0.2199, 0.4895, 0.2349, 0.49, 0.25, 0.4895, 0.2651, 0.4881, 0.2801, 0.4857, 0.295, 0.4825, 0.3097, 0.4783, 0.3242, 0.4731, 0.3383, 0.4672, 0.3522, 0.4603, 0.3656, 0.4526, 0.3786, 0.4442, 0.3911, 0.4349, 0.403, 0.425, 0.4143, 0.4143, 0.425, 0.403, 0.4349, 0.3911, 0.4442, 0.3786, 0.4526, 0.3656, 0.4603, 0.3522, 0.4672, 0.3383, 0.4731, 0.3242, 0.4783, 0.3097, 0.4825, 0.295, 0.4857, 0.2801, 0.4881, 0.02, 0.5, 0.02, 1.0, 0.01, 1.0, 0.01, 0.5, 0.01, 0.5, 0.01, 1.0, 6.706e-07, 1.0, 6.706e-07, 0.5, 0.75, 0.49, 0.7651, 0.4895, 0.7801, 0.4881, 0.795, 0.4857, 0.8097, 0.4825, 0.8242, 0.4783, 0.8383, 0.4731, 0.8522, 0.4672, 0.8656, 0.4603, 0.8786, 0.4526, 0.8911, 0.4442, 0.903, 0.4349, 0.9143, 0.425, 0.925, 0.4143, 0.9349, 0.403, 0.9442, 0.3911, 0.9526, 0.3786, 0.9603, 0.3656, 0.9672, 0.3522, 0.9731, 0.3383, 0.9783, 0.3242, 0.9825, 0.3097, 0.9857, 0.295, 0.9881, 0.2801, 0.9895, 0.2651, 0.99, 0.25, 0.9895, 0.2349, 0.9881, 0.2199, 0.9857, 0.205, 0.9825, 0.1903, 0.9783, 0.1758, 0.9731, 0.1617, 0.9672, 0.1478, 0.9603, 0.1344, 0.9526, 0.1214, 0.9442, 0.1089, 0.9349, 0.09702, 0.925, 0.08571, 0.9143, 0.07505, 0.903, 0.06508, 0.8911, 0.05584, 0.8786, 0.04736, 0.8656, 0.03969, 0.8522, 0.03284, 0.8383, 0.02685, 0.8242, 0.02175, 0.8097, 0.01754, 0.795, 0.01425, 0.7801, 0.01189, 0.7651, 0.01047, 0.75, 0.01, 0.7349, 0.01047, 0.7199, 0.01189, 0.705, 0.01425, 0.6903, 0.01754, 0.6758, 0.02175, 0.6617, 0.02685, 0.6478, 0.03284, 0.6344, 0.03969, 0.6214, 0.04736, 0.6089, 0.05584, 0.597, 0.06508, 0.5857, 0.07505, 0.575, 0.08571, 0.5651, 0.09702, 0.5558, 0.1089, 0.5474, 0.1214, 0.5397, 0.1344, 0.5328, 0.1478, 0.5269, 0.1617, 0.5217, 0.1758, 0.5175, 0.1903, 0.5143, 0.205, 0.5119, 0.2199, 0.5105, 0.2349, 0.51, 0.25, 0.5105, 0.2651, 0.5119, 0.2801, 0.5143, 0.295, 0.5175, 0.3097, 0.5217, 0.3242, 0.5269, 0.3383, 0.5328, 0.3522, 0.5397, 0.3656, 0.5474, 0.3786, 0.5558, 0.3911, 0.5651, 0.403, 0.575, 0.4143, 0.5857, 0.425, 0.597, 0.4349, 0.6089, 0.4442, 0.6214, 0.4526, 0.6344, 0.4603, 0.6478, 0.4672, 0.6617, 0.4731, 0.6758, 0.4783, 0.6903, 0.4825, 0.705, 0.4857, 0.7199, 0.4881, 0.7349, 0.4895])
me_cylinder.materials.append(mat_material_004)
me_cylinder.update()
me_cube_002 = bpy.data.meshes.new('Cube.002')
me_cube_002.from_pydata([(-1.373, -1.373, -1.0), (-1.0, -1.0, 0.6765), (-1.373, 1.373, -1.0), (-1.0, 1.0, 0.6765), (1.373, -1.373, -1.0), (1.0, -1.0, 0.6765), (1.373, 1.373, -1.0), (1.0, 1.0, 0.6765), (0.0, 1.373, -1.0), (0.0, 1.0, 0.6765), (0.0, -1.373, -1.0), (0.0, -1.0, 0.6765), (-1.373, 0.0, -1.0), (-1.0, 0.0, 0.6765), (1.373, 0.0, -1.0), (1.0, 0.0, 0.6765), (0.0, 0.0, 0.5405), (0.0, 0.0, -1.0)], [], [(12, 13, 3, 2), (8, 9, 7, 6), (14, 15, 5, 4), (10, 11, 1, 0), (17, 14, 4, 10), (16, 13, 1, 11), (15, 16, 11, 5), (12, 17, 10, 0), (4, 5, 11, 10), (2, 3, 9, 8), (2, 8, 17, 12), (7, 9, 16, 15), (9, 3, 13, 16), (8, 6, 14, 17), (6, 7, 15, 14), (0, 1, 13, 12)])
me_cube_002.polygons.foreach_set('use_smooth', [True] * 16)
_uv = me_cube_002.uv_layers.new(name='UVMap')
_uv.uv.foreach_set('vector', [0.375, 0.125, 0.625, 0.125, 0.625, 0.25, 0.375, 0.25, 0.6389, 0.6449, 0.8889, 0.6449, 0.8889, 0.7699, 0.6389, 0.7699, 0.375, 0.625, 0.625, 0.625, 0.625, 0.75, 0.375, 0.75, 0.375, 0.875, 0.625, 0.875, 0.625, 1.0, 0.375, 1.0, 0.25, 0.625, 0.375, 0.625, 0.375, 0.75, 0.25, 0.75, 0.5079, 0.5179, 0.5079, 0.7609, 0.2648, 0.7609, 0.2648, 0.5179, 0.5079, 0.2748, 0.5079, 0.5179, 0.2648, 0.5179, 0.2648, 0.2748, 0.125, 0.625, 0.25, 0.625, 0.25, 0.75, 0.125, 0.75, 0.375, 0.75, 0.625, 0.75, 0.625, 0.875, 0.375, 0.875, 0.375, 0.25, 0.625, 0.25, 0.625, 0.375, 0.375, 0.375, 0.125, 0.5, 0.25, 0.5, 0.25, 0.625, 0.125, 0.625, 0.751, 0.2748, 0.751, 0.5179, 0.5079, 0.5179, 0.5079, 0.2748, 0.751, 0.5179, 0.751, 0.7609, 0.5079, 0.7609, 0.5079, 0.5179, 0.25, 0.5, 0.375, 0.5, 0.375, 0.625, 0.25, 0.625, 0.6389, 0.7699, 0.8889, 0.7699, 0.8889, 0.8949, 0.6389, 0.8949, 0.375, 0.0, 0.625, 0.0, 0.625, 0.125, 0.375, 0.125])
me_cube_002.materials.append(mat_material_005)
me_cube_002.update()
me_cube_003 = bpy.data.meshes.new('Cube.003')
me_cube_003.from_pydata([(-1.373, -1.373, -1.0), (-1.0, -1.0, 0.6765), (-1.373, 1.373, -1.0), (-1.0, 1.0, 0.6765), (1.373, -1.373, -1.0), (1.0, -1.0, 0.6765), (1.373, 1.373, -1.0), (1.0, 1.0, 0.6765), (0.0, 1.373, -1.0), (0.0, 1.0, 0.6765), (0.0, -1.373, -1.0), (0.0, -1.0, 0.6765), (-1.373, 0.0, -1.0), (-1.0, 0.0, 0.6765), (1.373, 0.0, -1.0), (1.0, 0.0, 0.6765), (0.0, 0.0, 0.5405), (0.0, 0.0, -1.0)], [], [(12, 13, 3, 2), (8, 9, 7, 6), (14, 15, 5, 4), (10, 11, 1, 0), (17, 14, 4, 10), (16, 13, 1, 11), (15, 16, 11, 5), (12, 17, 10, 0), (4, 5, 11, 10), (2, 3, 9, 8), (2, 8, 17, 12), (7, 9, 16, 15), (9, 3, 13, 16), (8, 6, 14, 17), (6, 7, 15, 14), (0, 1, 13, 12)])
me_cube_003.polygons.foreach_set('use_smooth', [True] * 16)
_uv = me_cube_003.uv_layers.new(name='UVMap')
_uv.uv.foreach_set('vector', [0.375, 0.125, 0.625, 0.125, 0.625, 0.25, 0.375, 0.25, 0.4702, 0.6647, 0.7202, 0.6647, 0.7202, 0.7897, 0.4702, 0.7897, 0.375, 0.625, 0.625, 0.625, 0.625, 0.75, 0.375, 0.75, 0.375, 0.875, 0.625, 0.875, 0.625, 1.0, 0.375, 1.0, 0.25, 0.625, 0.375, 0.625, 0.375, 0.75, 0.25, 0.75, 0.502, 0.5119, 0.5021, 0.715, 0.299, 0.7152, 0.2988, 0.512, 0.5018, 0.3088, 0.502, 0.5119, 0.2988, 0.512, 0.2987, 0.3089, 0.125, 0.625, 0.25, 0.625, 0.25, 0.75, 0.125, 0.75, 0.375, 0.75, 0.625, 0.75, 0.625, 0.875, 0.375, 0.875, 0.375, 0.25, 0.625, 0.25, 0.625, 0.375, 0.375, 0.375, 0.125, 0.5, 0.25, 0.5, 0.25, 0.625, 0.125, 0.625, 0.7049, 0.3086, 0.7051, 0.5117, 0.502, 0.5119, 0.5018, 0.3088, 0.7051, 0.5117, 0.7052, 0.7149, 0.5021, 0.715, 0.502, 0.5119, 0.25, 0.5, 0.375, 0.5, 0.375, 0.625, 0.25, 0.625, 0.4702, 0.7897, 0.7202, 0.7897, 0.7202, 0.9147, 0.4702, 0.9147, 0.375, 0.0, 0.625, 0.0, 0.625, 0.125, 0.375, 0.125])
me_cube_003.materials.append(mat_material_006)
me_cube_003.update()
me_cube_004 = bpy.data.meshes.new('Cube.004')
me_cube_004.from_pydata([(-1.373, -1.373, -1.0), (-1.0, -1.0, 0.6765), (-1.373, 1.373, -1.0), (-1.0, 1.0, 0.6765), (1.373, -1.373, -1.0), (1.0, -1.0, 0.6765), (1.373, 1.373, -1.0), (1.0, 1.0, 0.6765), (0.0, 1.373, -1.0), (0.0, 1.0, 0.6765), (0.0, -1.373, -1.0), (0.0, -1.0, 0.6765), (-1.373, 0.0, -1.0), (-1.0, 0.0, 0.6765), (1.373, 0.0, -1.0), (1.0, 0.0, 0.6765), (0.0, 0.0, 0.5405), (0.0, 0.0, -1.0)], [], [(12, 13, 3, 2), (8, 9, 7, 6), (14, 15, 5, 4), (10, 11, 1, 0), (17, 14, 4, 10), (16, 13, 1, 11), (15, 16, 11, 5), (12, 17, 10, 0), (4, 5, 11, 10), (2, 3, 9, 8), (2, 8, 17, 12), (7, 9, 16, 15), (9, 3, 13, 16), (8, 6, 14, 17), (6, 7, 15, 14), (0, 1, 13, 12)])
me_cube_004.polygons.foreach_set('use_smooth', [True] * 16)
_uv = me_cube_004.uv_layers.new(name='UVMap')
_uv.uv.foreach_set('vector', [0.375, 0.125, 0.625, 0.125, 0.625, 0.25, 0.375, 0.25, 0.6191, 0.6647, 0.8691, 0.6647, 0.8691, 0.7897, 0.6191, 0.7897, 0.4226, 0.6984, 0.6726, 0.6984, 0.6726, 0.8234, 0.4226, 0.8234, 0.375, 0.875, 0.625, 0.875, 0.625, 1.0, 0.375, 1.0, 0.25, 0.625, 0.375, 0.625, 0.375, 0.75, 0.25, 0.75, 0.5075, 0.4918, 0.5075, 0.8169, 0.1824, 0.8169, 0.1824, 0.4918, 0.5075, 0.1668, 0.5075, 0.4918, 0.1824, 0.4918, 0.1824, 0.1668, 0.125, 0.625, 0.25, 0.625, 0.25, 0.75, 0.125, 0.75, 0.375, 0.75, 0.625, 0.75, 0.625, 0.875, 0.375, 0.875, 0.38, 0.13, 0.63, 0.13, 0.63, 0.255, 0.38, 0.255, 0.125, 0.5, 0.25, 0.5, 0.25, 0.625, 0.125, 0.625, 0.8325, 0.1668, 0.8325, 0.4918, 0.5075, 0.4918, 0.5075, 0.1668, 0.8325, 0.4918, 0.8325, 0.8169, 0.5075, 0.8169, 0.5075, 0.4918, 0.25, 0.5, 0.375, 0.5, 0.375, 0.625, 0.25, 0.625, 0.6191, 0.7897, 0.8691, 0.7897, 0.8691, 0.9147, 0.6191, 0.9147, 0.375, 0.0, 0.625, 0.0, 0.625, 0.125, 0.375, 0.125])
me_cube_004.materials.append(mat_material_007)
me_cube_004.update()
me_cube_005 = bpy.data.meshes.new('Cube.005')
me_cube_005.from_pydata([(-1.373, -1.373, -1.0), (-1.0, -1.0, 0.6765), (-1.373, 1.373, -1.0), (-1.0, 1.0, 0.6765), (1.373, -1.373, -1.0), (1.0, -1.0, 0.6765), (1.373, 1.373, -1.0), (1.0, 1.0, 0.6765), (0.0, 1.373, -1.0), (0.0, 1.0, 0.6765), (0.0, -1.373, -1.0), (0.0, -1.0, 0.6765), (-1.373, 0.0, -1.0), (-1.0, 0.0, 0.6765), (1.373, 0.0, -1.0), (1.0, 0.0, 0.6765), (0.0, 0.0, 0.5405), (0.0, 0.0, -1.0)], [], [(12, 13, 3, 2), (8, 9, 7, 6), (14, 15, 5, 4), (10, 11, 1, 0), (17, 14, 4, 10), (16, 13, 1, 11), (15, 16, 11, 5), (12, 17, 10, 0), (4, 5, 11, 10), (2, 3, 9, 8), (2, 8, 17, 12), (7, 9, 16, 15), (9, 3, 13, 16), (8, 6, 14, 17), (6, 7, 15, 14), (0, 1, 13, 12)])
me_cube_005.polygons.foreach_set('use_smooth', [True] * 16)
_uv = me_cube_005.uv_layers.new(name='UVMap')
_uv.uv.foreach_set('vector', [0.375, 0.125, 0.625, 0.125, 0.625, 0.25, 0.375, 0.25, 0.3378, 0.8061, 0.5878, 0.8061, 0.5878, 0.9311, 0.3378, 0.9311, 0.6478, 0.7211, 0.8978, 0.7211, 0.8978, 0.8461, 0.6478, 0.8461, 0.375, 0.875, 0.625, 0.875, 0.625, 1.0, 0.375, 1.0, 0.25, 0.625, 0.375, 0.625, 0.375, 0.75, 0.25, 0.75, 0.496, 0.4923, 0.496, 0.8328, 0.1556, 0.8328, 0.1556, 0.4923, 0.496, 0.1519, 0.496, 0.4923, 0.1556, 0.4923, 0.1556, 0.1519, 0.125, 0.625, 0.25, 0.625, 0.25, 0.75, 0.125, 0.75, 0.375, 0.75, 0.625, 0.75, 0.625, 0.875, 0.375, 0.875, 0.065, 0.585, 0.315, 0.585, 0.315, 0.71, 0.065, 0.71, 0.125, 0.5, 0.25, 0.5, 0.25, 0.625, 0.125, 0.625, 0.8364, 0.1519, 0.8364, 0.4923, 0.496, 0.4923, 0.496, 0.1519, 0.8364, 0.4923, 0.8364, 0.8328, 0.496, 0.8328, 0.496, 0.4923, 0.25, 0.5, 0.375, 0.5, 0.375, 0.625, 0.25, 0.625, 0.6478, 0.5961, 0.8978, 0.5961, 0.8978, 0.7211, 0.6478, 0.7211, 0.375, 0.0, 0.625, 0.0, 0.625, 0.125, 0.375, 0.125])
me_cube_005.materials.append(mat_material_008)
me_cube_005.update()
me_cube_006 = bpy.data.meshes.new('Cube.006')
me_cube_006.from_pydata([(-1.373, -1.373, -1.0), (-1.0, -1.0, 0.6765), (-1.373, 1.373, -1.0), (-1.0, 1.0, 0.6765), (1.373, -1.373, -1.0), (1.0, -1.0, 0.6765), (1.373, 1.373, -1.0), (1.0, 1.0, 0.6765), (0.0, 1.373, -1.0), (0.0, 1.0, 0.6765), (0.0, -1.373, -1.0), (0.0, -1.0, 0.6765), (-1.373, 0.0, -1.0), (-1.0, 0.0, 0.6765), (1.373, 0.0, -1.0), (1.0, 0.0, 0.6765), (0.0, 0.0, 0.5405), (0.0, 0.0, -1.0)], [], [(12, 13, 3, 2), (8, 9, 7, 6), (14, 15, 5, 4), (10, 11, 1, 0), (17, 14, 4, 10), (16, 13, 1, 11), (15, 16, 11, 5), (12, 17, 10, 0), (4, 5, 11, 10), (2, 3, 9, 8), (2, 8, 17, 12), (7, 9, 16, 15), (9, 3, 13, 16), (8, 6, 14, 17), (6, 7, 15, 14), (0, 1, 13, 12)])
me_cube_006.polygons.foreach_set('use_smooth', [True] * 16)
_uv = me_cube_006.uv_layers.new(name='UVMap')
_uv.uv.foreach_set('vector', [0.375, 0.125, 0.625, 0.125, 0.625, 0.25, 0.375, 0.25, 0.57, 0.655, 0.82, 0.655, 0.82, 0.78, 0.57, 0.78, 0.3675, 0.775, 0.6175, 0.775, 0.6175, 0.9, 0.3675, 0.9, 0.375, 0.875, 0.625, 0.875, 0.625, 1.0, 0.375, 1.0, 0.25, 0.625, 0.375, 0.625, 0.375, 0.75, 0.25, 0.75, 0.5, 0.5225, 0.5, 0.7534, 0.2691, 0.7534, 0.2691, 0.5225, 0.5, 0.2916, 0.5, 0.5225, 0.2691, 0.5225, 0.2691, 0.2916, 0.125, 0.625, 0.25, 0.625, 0.25, 0.75, 0.125, 0.75, 0.375, 0.75, 0.625, 0.75, 0.625, 0.875, 0.375, 0.875, 0.375, 0.25, 0.625, 0.25, 0.625, 0.375, 0.375, 0.375, 0.125, 0.5, 0.25, 0.5, 0.25, 0.625, 0.125, 0.625, 0.7309, 0.2916, 0.7309, 0.5225, 0.5, 0.5225, 0.5, 0.2916, 0.7309, 0.5225, 0.7309, 0.7534, 0.5, 0.7534, 0.5, 0.5225, 0.25, 0.5, 0.375, 0.5, 0.375, 0.625, 0.25, 0.625, 0.57, 0.78, 0.82, 0.78, 0.82, 0.905, 0.57, 0.905, 0.375, 0.0, 0.625, 0.0, 0.625, 0.125, 0.375, 0.125])
me_cube_006.materials.append(mat_material_009)
me_cube_006.update()
me_cube_007 = bpy.data.meshes.new('Cube.007')
me_cube_007.from_pydata([(-1.373, -1.373, -1.0), (-1.0, -1.0, 0.6765), (-1.373, 1.373, -1.0), (-1.0, 1.0, 0.6765), (1.373, -1.373, -1.0), (1.0, -1.0, 0.6765), (1.373, 1.373, -1.0), (1.0, 1.0, 0.6765), (0.0, 1.373, -1.0), (0.0, 1.0, 0.6765), (0.0, -1.373, -1.0), (0.0, -1.0, 0.6765), (-1.373, 0.0, -1.0), (-1.0, 0.0, 0.6765), (1.373, 0.0, -1.0), (1.0, 0.0, 0.6765), (0.0, 0.0, 0.5405), (0.0, 0.0, -1.0)], [], [(12, 13, 3, 2), (8, 9, 7, 6), (14, 15, 5, 4), (10, 11, 1, 0), (17, 14, 4, 10), (16, 13, 1, 11), (15, 16, 11, 5), (12, 17, 10, 0), (4, 5, 11, 10), (2, 3, 9, 8), (2, 8, 17, 12), (7, 9, 16, 15), (9, 3, 13, 16), (8, 6, 14, 17), (6, 7, 15, 14), (0, 1, 13, 12)])
me_cube_007.polygons.foreach_set('use_smooth', [True] * 16)
_uv = me_cube_007.uv_layers.new(name='UVMap')
_uv.uv.foreach_set('vector', [0.375, 0.125, 0.625, 0.125, 0.625, 0.25, 0.375, 0.25, 0.7025, 0.3575, 0.9525, 0.3575, 0.9525, 0.4825, 0.7025, 0.4825, 0.7025, 0.6075, 0.9525, 0.6075, 0.9525, 0.7325, 0.7025, 0.7325, 0.375, 0.875, 0.625, 0.875, 0.625, 1.0, 0.375, 1.0, 0.25, 0.625, 0.375, 0.625, 0.375, 0.75, 0.25, 0.75, 0.5, 0.5075, 0.5, 0.7321, 0.2754, 0.7321, 0.2754, 0.5075, 0.5, 0.2829, 0.5, 0.5075, 0.2754, 0.5075, 0.2754, 0.2829, 0.125, 0.625, 0.25, 0.625, 0.25, 0.75, 0.125, 0.75, 0.375, 0.75, 0.625, 0.75, 0.625, 0.875, 0.375, 0.875, 0.375, 0.25, 0.625, 0.25, 0.625, 0.375, 0.375, 0.375, 0.125, 0.5, 0.25, 0.5, 0.25, 0.625, 0.125, 0.625, 0.7246, 0.2829, 0.7246, 0.5075, 0.5, 0.5075, 0.5, 0.2829, 0.7246, 0.5075, 0.7246, 0.7321, 0.5, 0.7321, 0.5, 0.5075, 0.25, 0.5, 0.375, 0.5, 0.375, 0.625, 0.25, 0.625, 0.7025, 0.4825, 0.9525, 0.4825, 0.9525, 0.6075, 0.7025, 0.6075, 0.375, 0.0, 0.625, 0.0, 0.625, 0.125, 0.375, 0.125])
me_cube_007.materials.append(mat_material_010)
me_cube_007.update()
me_cube_008 = bpy.data.meshes.new('Cube.008')
me_cube_008.from_pydata([(-1.373, -1.373, -1.0), (-1.0, -1.0, 0.6765), (-1.373, 1.373, -1.0), (-1.0, 1.0, 0.6765), (1.373, -1.373, -1.0), (1.0, -1.0, 0.6765), (1.373, 1.373, -1.0), (1.0, 1.0, 0.6765), (0.0, 1.373, -1.0), (0.0, 1.0, 0.6765), (0.0, -1.373, -1.0), (0.0, -1.0, 0.6765), (-1.373, 0.0, -1.0), (-1.0, 0.0, 0.6765), (1.373, 0.0, -1.0), (1.0, 0.0, 0.6765), (0.0, 0.0, 0.5405), (0.0, 0.0, -1.0)], [], [(12, 13, 3, 2), (8, 9, 7, 6), (14, 15, 5, 4), (10, 11, 1, 0), (17, 14, 4, 10), (16, 13, 1, 11), (15, 16, 11, 5), (12, 17, 10, 0), (4, 5, 11, 10), (2, 3, 9, 8), (2, 8, 17, 12), (7, 9, 16, 15), (9, 3, 13, 16), (8, 6, 14, 17), (6, 7, 15, 14), (0, 1, 13, 12)])
me_cube_008.polygons.foreach_set('use_smooth', [True] * 16)
_uv = me_cube_008.uv_layers.new(name='UVMap')
_uv.uv.foreach_set('vector', [0.375, 0.125, 0.625, 0.125, 0.625, 0.25, 0.375, 0.25, 0.65, 0.3925, 0.9, 0.3925, 0.9, 0.5175, 0.65, 0.5175, 0.65, 0.6425, 0.9, 0.6425, 0.9, 0.7675, 0.65, 0.7675, 0.375, 0.875, 0.625, 0.875, 0.625, 1.0, 0.375, 1.0, 0.25, 0.625, 0.375, 0.625, 0.375, 0.75, 0.25, 0.75, 0.495, 0.5225, 0.495, 0.7474, 0.2701, 0.7474, 0.2701, 0.5225, 0.495, 0.2976, 0.495, 0.5225, 0.2701, 0.5225, 0.2701, 0.2976, 0.125, 0.625, 0.25, 0.625, 0.25, 0.75, 0.125, 0.75, 0.375, 0.75, 0.625, 0.75, 0.625, 0.875, 0.375, 0.875, 0.375, 0.25, 0.625, 0.25, 0.625, 0.375, 0.375, 0.375, 0.125, 0.5, 0.25, 0.5, 0.25, 0.625, 0.125, 0.625, 0.7199, 0.2976, 0.7199, 0.5225, 0.495, 0.5225, 0.495, 0.2976, 0.7199, 0.5225, 0.7199, 0.7474, 0.495, 0.7474, 0.495, 0.5225, 0.25, 0.5, 0.375, 0.5, 0.375, 0.625, 0.25, 0.625, 0.65, 0.5175, 0.9, 0.5175, 0.9, 0.6425, 0.65, 0.6425, 0.375, 0.0, 0.625, 0.0, 0.625, 0.125, 0.375, 0.125])
me_cube_008.materials.append(mat_material_012)
me_cube_008.update()
me_cube_009 = bpy.data.meshes.new('Cube.009')
me_cube_009.from_pydata([(-1.373, -1.373, -1.0), (-1.0, -1.0, 0.6765), (-1.373, 1.373, -1.0), (-1.0, 1.0, 0.6765), (1.373, -1.373, -1.0), (1.0, -1.0, 0.6765), (1.373, 1.373, -1.0), (1.0, 1.0, 0.6765), (0.0, 1.373, -1.0), (0.0, 1.0, 0.6765), (0.0, -1.373, -1.0), (0.0, -1.0, 0.6765), (-1.373, 0.0, -1.0), (-1.0, 0.0, 0.6765), (1.373, 0.0, -1.0), (1.0, 0.0, 0.6765), (0.0, 0.0, 0.5405), (0.0, 0.0, -1.0)], [], [(12, 13, 3, 2), (8, 9, 7, 6), (14, 15, 5, 4), (10, 11, 1, 0), (17, 14, 4, 10), (16, 13, 1, 11), (15, 16, 11, 5), (12, 17, 10, 0), (4, 5, 11, 10), (2, 3, 9, 8), (2, 8, 17, 12), (7, 9, 16, 15), (9, 3, 13, 16), (8, 6, 14, 17), (6, 7, 15, 14), (0, 1, 13, 12)])
me_cube_009.polygons.foreach_set('use_smooth', [True] * 16)
_uv = me_cube_009.uv_layers.new(name='UVMap')
_uv.uv.foreach_set('vector', [0.375, 0.125, 0.625, 0.125, 0.625, 0.25, 0.375, 0.25, 0.71, 0.4, 0.96, 0.4, 0.96, 0.525, 0.71, 0.525, 0.71, 0.65, 0.96, 0.65, 0.96, 0.775, 0.71, 0.775, 0.375, 0.875, 0.625, 0.875, 0.625, 1.0, 0.375, 1.0, 0.25, 0.625, 0.375, 0.625, 0.375, 0.75, 0.25, 0.75, 0.4975, 0.5275, 0.4975, 0.837, 0.188, 0.837, 0.188, 0.5275, 0.4975, 0.218, 0.4975, 0.5275, 0.188, 0.5275, 0.188, 0.218, 0.125, 0.625, 0.25, 0.625, 0.25, 0.75, 0.125, 0.75, 0.375, 0.75, 0.625, 0.75, 0.625, 0.875, 0.375, 0.875, 0.71, 0.275, 0.96, 0.275, 0.96, 0.4, 0.71, 0.4, 0.125, 0.5, 0.25, 0.5, 0.25, 0.625, 0.125, 0.625, 0.807, 0.218, 0.807, 0.5275, 0.4975, 0.5275, 0.4975, 0.218, 0.807, 0.5275, 0.807, 0.837, 0.4975, 0.837, 0.4975, 0.5275, 0.25, 0.5, 0.375, 0.5, 0.375, 0.625, 0.25, 0.625, 0.71, 0.525, 0.96, 0.525, 0.96, 0.65, 0.71, 0.65, 0.375, 0.0, 0.625, 0.0, 0.625, 0.125, 0.375, 0.125])
me_cube_009.materials.append(mat_material_011)
me_cube_009.update()
me_cube_010 = bpy.data.meshes.new('Cube.010')
me_cube_010.from_pydata([(-1.373, -1.373, -1.0), (-1.0, -1.0, 0.6765), (-1.373, 1.373, -1.0), (-1.0, 1.0, 0.6765), (1.373, -1.373, -1.0), (1.0, -1.0, 0.6765), (1.373, 1.373, -1.0), (1.0, 1.0, 0.6765), (0.0, 1.373, -1.0), (0.0, 1.0, 0.6765), (0.0, -1.373, -1.0), (0.0, -1.0, 0.6765), (-1.373, 0.0, -1.0), (-1.0, 0.0, 0.6765), (1.373, 0.0, -1.0), (1.0, 0.0, 0.6765), (0.0, 0.0, 0.5405), (0.0, 0.0, -1.0)], [], [(12, 13, 3, 2), (8, 9, 7, 6), (14, 15, 5, 4), (10, 11, 1, 0), (17, 14, 4, 10), (16, 13, 1, 11), (15, 16, 11, 5), (12, 17, 10, 0), (4, 5, 11, 10), (2, 3, 9, 8), (2, 8, 17, 12), (7, 9, 16, 15), (9, 3, 13, 16), (8, 6, 14, 17), (6, 7, 15, 14), (0, 1, 13, 12)])
me_cube_010.polygons.foreach_set('use_smooth', [True] * 16)
_uv = me_cube_010.uv_layers.new(name='UVMap')
_uv.uv.foreach_set('vector', [0.375, 0.125, 0.625, 0.125, 0.625, 0.25, 0.375, 0.25, 0.715, 0.395, 0.965, 0.395, 0.965, 0.52, 0.715, 0.52, 0.715, 0.645, 0.965, 0.645, 0.965, 0.77, 0.715, 0.77, 0.375, 0.875, 0.625, 0.875, 0.625, 1.0, 0.375, 1.0, 0.25, 0.625, 0.375, 0.625, 0.375, 0.75, 0.25, 0.75, 0.495, 0.5, 0.495, 0.8399, 0.1551, 0.8399, 0.1551, 0.5, 0.495, 0.1601, 0.495, 0.5, 0.1551, 0.5, 0.1551, 0.1601, 0.125, 0.625, 0.25, 0.625, 0.25, 0.75, 0.125, 0.75, 0.375, 0.75, 0.625, 0.75, 0.625, 0.875, 0.375, 0.875, 0.715, 0.27, 0.965, 0.27, 0.965, 0.395, 0.715, 0.395, 0.125, 0.5, 0.25, 0.5, 0.25, 0.625, 0.125, 0.625, 0.8349, 0.1601, 0.8349, 0.5, 0.495, 0.5, 0.495, 0.1601, 0.8349, 0.5, 0.8349, 0.8399, 0.495, 0.8399, 0.495, 0.5, 0.25, 0.5, 0.375, 0.5, 0.375, 0.625, 0.25, 0.625, 0.715, 0.52, 0.965, 0.52, 0.965, 0.645, 0.715, 0.645, 0.375, 0.0, 0.625, 0.0, 0.625, 0.125, 0.375, 0.125])
me_cube_010.materials.append(mat_material_013)
me_cube_010.update()
me_cube_011 = bpy.data.meshes.new('Cube.011')
me_cube_011.from_pydata([(-1.373, -1.373, -1.0), (-1.0, -1.0, 0.6765), (-1.373, 1.373, -1.0), (-1.0, 1.0, 0.6765), (1.373, -1.373, -1.0), (1.0, -1.0, 0.6765), (1.373, 1.373, -1.0), (1.0, 1.0, 0.6765), (0.0, 1.373, -1.0), (0.0, 1.0, 0.6765), (0.0, -1.373, -1.0), (0.0, -1.0, 0.6765), (-1.373, 0.0, -1.0), (-1.0, 0.0, 0.6765), (1.373, 0.0, -1.0), (1.0, 0.0, 0.6765), (0.0, 0.0, 0.5405), (0.0, 0.0, -1.0)], [], [(12, 13, 3, 2), (8, 9, 7, 6), (14, 15, 5, 4), (10, 11, 1, 0), (17, 14, 4, 10), (16, 13, 1, 11), (15, 16, 11, 5), (12, 17, 10, 0), (4, 5, 11, 10), (2, 3, 9, 8), (2, 8, 17, 12), (7, 9, 16, 15), (9, 3, 13, 16), (8, 6, 14, 17), (6, 7, 15, 14), (0, 1, 13, 12)])
me_cube_011.polygons.foreach_set('use_smooth', [True] * 16)
_uv = me_cube_011.uv_layers.new(name='UVMap')
_uv.uv.foreach_set('vector', [0.375, 0.125, 0.625, 0.125, 0.625, 0.25, 0.375, 0.25, 0.7175, 0.38, 0.9675, 0.38, 0.9675, 0.505, 0.7175, 0.505, 0.7175, 0.63, 0.9675, 0.63, 0.9675, 0.755, 0.7175, 0.755, 0.375, 0.875, 0.625, 0.875, 0.625, 1.0, 0.375, 1.0, 0.25, 0.625, 0.375, 0.625, 0.375, 0.75, 0.25, 0.75, 0.5, 0.4925, 0.5, 0.8314, 0.1611, 0.8314, 0.1611, 0.4925, 0.5, 0.1536, 0.5, 0.4925, 0.1611, 0.4925, 0.1611, 0.1536, 0.125, 0.625, 0.25, 0.625, 0.25, 0.75, 0.125, 0.75, 0.375, 0.75, 0.625, 0.75, 0.625, 0.875, 0.375, 0.875, 0.7175, 0.255, 0.9675, 0.255, 0.9675, 0.38, 0.7175, 0.38, 0.125, 0.5, 0.25, 0.5, 0.25, 0.625, 0.125, 0.625, 0.8389, 0.1536, 0.8389, 0.4925, 0.5, 0.4925, 0.5, 0.1536, 0.8389, 0.4925, 0.8389, 0.8314, 0.5, 0.8314, 0.5, 0.4925, 0.25, 0.5, 0.375, 0.5, 0.375, 0.625, 0.25, 0.625, 0.7175, 0.505, 0.9675, 0.505, 0.9675, 0.63, 0.7175, 0.63, 0.375, 0.0, 0.625, 0.0, 0.625, 0.125, 0.375, 0.125])
me_cube_011.materials.append(mat_material_014)
me_cube_011.update()
me_cube_012 = bpy.data.meshes.new('Cube.012')
me_cube_012.from_pydata([(-1.373, -1.373, -1.0), (-1.0, -1.0, 0.6765), (-1.373, 1.373, -1.0), (-1.0, 1.0, 0.6765), (1.373, -1.373, -1.0), (1.0, -1.0, 0.6765), (1.373, 1.373, -1.0), (1.0, 1.0, 0.6765), (0.0, 1.373, -1.0), (0.0, 1.0, 0.6765), (0.0, -1.373, -1.0), (0.0, -1.0, 0.6765), (-1.373, 0.0, -1.0), (-1.0, 0.0, 0.6765), (1.373, 0.0, -1.0), (1.0, 0.0, 0.6765), (0.0, 0.0, 0.5405), (0.0, 0.0, -1.0)], [], [(12, 13, 3, 2), (8, 9, 7, 6), (14, 15, 5, 4), (10, 11, 1, 0), (17, 14, 4, 10), (16, 13, 1, 11), (15, 16, 11, 5), (12, 17, 10, 0), (4, 5, 11, 10), (2, 3, 9, 8), (2, 8, 17, 12), (7, 9, 16, 15), (9, 3, 13, 16), (8, 6, 14, 17), (6, 7, 15, 14), (0, 1, 13, 12)])
me_cube_012.polygons.foreach_set('use_smooth', [True] * 16)
_uv = me_cube_012.uv_layers.new(name='UVMap')
_uv.uv.foreach_set('vector', [0.375, 0.125, 0.625, 0.125, 0.625, 0.25, 0.375, 0.25, 0.715, 0.3875, 0.965, 0.3875, 0.965, 0.5125, 0.715, 0.5125, 0.715, 0.6375, 0.965, 0.6375, 0.965, 0.7625, 0.715, 0.7625, 0.375, 0.875, 0.625, 0.875, 0.625, 1.0, 0.375, 1.0, 0.25, 0.625, 0.375, 0.625, 0.375, 0.75, 0.25, 0.75, 0.5025, 0.505, 0.5025, 0.8349, 0.1726, 0.8349, 0.1726, 0.505, 0.5025, 0.1751, 0.5025, 0.505, 0.1726, 0.505, 0.1726, 0.1751, 0.125, 0.625, 0.25, 0.625, 0.25, 0.75, 0.125, 0.75, 0.375, 0.75, 0.625, 0.75, 0.625, 0.875, 0.375, 0.875, 0.715, 0.2625, 0.965, 0.2625, 0.965, 0.3875, 0.715, 0.3875, 0.125, 0.5, 0.25, 0.5, 0.25, 0.625, 0.125, 0.625, 0.8324, 0.1751, 0.8324, 0.505, 0.5025, 0.505, 0.5025, 0.1751, 0.8324, 0.505, 0.8324, 0.8349, 0.5025, 0.8349, 0.5025, 0.505, 0.25, 0.5, 0.375, 0.5, 0.375, 0.625, 0.25, 0.625, 0.715, 0.5125, 0.965, 0.5125, 0.965, 0.6375, 0.715, 0.6375, 0.375, 0.0, 0.625, 0.0, 0.625, 0.125, 0.375, 0.125])
me_cube_012.materials.append(mat_material_015)
me_cube_012.update()
me_cube_016 = bpy.data.meshes.new('Cube.016')
me_cube_016.from_pydata([(-1.373, -1.373, -1.0), (-1.0, -1.0, 0.6765), (-1.373, 1.373, -1.0), (-1.0, 1.0, 0.6765), (1.373, -1.373, -1.0), (1.0, -1.0, 0.6765), (1.373, 1.373, -1.0), (1.0, 1.0, 0.6765), (0.0, 1.373, -1.0), (0.0, 1.0, 0.6765), (0.0, -1.373, -1.0), (0.0, -1.0, 0.6765), (-1.373, 0.0, -1.0), (-1.0, 0.0, 0.6765), (1.373, 0.0, -1.0), (1.0, 0.0, 0.6765), (0.0, 0.0, 0.5405), (0.0, 0.0, -1.0)], [], [(12, 13, 3, 2), (8, 9, 7, 6), (14, 15, 5, 4), (10, 11, 1, 0), (17, 14, 4, 10), (16, 13, 1, 11), (15, 16, 11, 5), (12, 17, 10, 0), (4, 5, 11, 10), (2, 3, 9, 8), (2, 8, 17, 12), (7, 9, 16, 15), (9, 3, 13, 16), (8, 6, 14, 17), (6, 7, 15, 14), (0, 1, 13, 12)])
me_cube_016.polygons.foreach_set('use_smooth', [True] * 16)
_uv = me_cube_016.uv_layers.new(name='UVMap')
_uv.uv.foreach_set('vector', [0.375, 0.125, 0.625, 0.125, 0.625, 0.25, 0.375, 0.25, 0.7125, 0.38, 0.9625, 0.38, 0.9625, 0.505, 0.7125, 0.505, 0.7125, 0.63, 0.9625, 0.63, 0.9625, 0.755, 0.7125, 0.755, 0.375, 0.875, 0.625, 0.875, 0.625, 1.0, 0.375, 1.0, 0.25, 0.625, 0.375, 0.625, 0.375, 0.75, 0.25, 0.75, 0.505, 0.495, 0.505, 0.8563, 0.1437, 0.8563, 0.1437, 0.495, 0.505, 0.1337, 0.505, 0.495, 0.1437, 0.495, 0.1437, 0.1337, 0.125, 0.625, 0.25, 0.625, 0.25, 0.75, 0.125, 0.75, 0.375, 0.75, 0.625, 0.75, 0.625, 0.875, 0.375, 0.875, 0.7125, 0.255, 0.9625, 0.255, 0.9625, 0.38, 0.7125, 0.38, 0.125, 0.5, 0.25, 0.5, 0.25, 0.625, 0.125, 0.625, 0.8663, 0.1337, 0.8663, 0.495, 0.505, 0.495, 0.505, 0.1337, 0.8663, 0.495, 0.8663, 0.8563, 0.505, 0.8563, 0.505, 0.495, 0.25, 0.5, 0.375, 0.5, 0.375, 0.625, 0.25, 0.625, 0.7125, 0.505, 0.9625, 0.505, 0.9625, 0.63, 0.7125, 0.63, 0.375, 0.0, 0.625, 0.0, 0.625, 0.125, 0.375, 0.125])
me_cube_016.materials.append(mat_material_016)
me_cube_016.update()
me_cube_019 = bpy.data.meshes.new('Cube.019')
me_cube_019.from_pydata([(-1.0, -1.0, -1.0), (-0.7869, -0.7869, 1.0), (-1.0, 1.0, -1.0), (-0.7869, 0.7869, 1.0), (1.0, -1.0, -1.0), (0.7869, -0.7869, 1.0), (1.0, 1.0, -1.0), (0.7869, 0.7869, 1.0), (-1.0, 0.3333, -1.0), (-1.0, -0.3333, -1.0), (-0.7869, -0.2623, 1.0), (-0.7869, 0.2623, 1.0), (1.0, -0.3333, -1.0), (1.0, 0.3333, -1.0), (0.7869, 0.2623, 1.0), (0.7869, -0.2623, 1.0), (0.3333, 1.0, -1.0), (-0.3333, 1.0, -1.0), (-0.2623, 0.7869, 1.0), (0.2623, 0.7869, 1.0), (-0.3333, -1.0, -1.0), (0.3333, -1.0, -1.0), (0.2623, -0.7869, 1.0), (-0.2623, -0.7869, 1.0), (-0.2623, 0.2623, 0.8818), (0.2623, 0.2623, 0.8818), (-0.2623, -0.2623, 0.8818), (0.2623, -0.2623, 0.8818), (0.3333, 0.3333, -1.0), (-0.3333, 0.3333, -1.0), (0.3333, -0.3333, -1.0), (-0.3333, -0.3333, -1.0)], [], [(8, 11, 3, 2), (16, 19, 7, 6), (12, 15, 5, 4), (20, 23, 1, 0), (30, 12, 4, 21), (26, 10, 1, 23), (18, 3, 11, 24), (24, 11, 10, 26), (16, 6, 13, 28), (28, 13, 12, 30), (6, 7, 14, 13), (13, 14, 15, 12), (0, 1, 10, 9), (9, 10, 11, 8), (8, 29, 31, 9), (29, 28, 30, 31), (2, 17, 29, 8), (17, 16, 28, 29), (14, 25, 27, 15), (25, 24, 26, 27), (7, 19, 25, 14), (19, 18, 24, 25), (15, 27, 22, 5), (27, 26, 23, 22), (9, 31, 20, 0), (31, 30, 21, 20), (4, 5, 22, 21), (21, 22, 23, 20), (2, 3, 18, 17), (17, 18, 19, 16)])
_uv = me_cube_019.uv_layers.new(name='UVMap')
_uv.uv.foreach_set('vector', [0.375, 0.1667, 0.625, 0.1667, 0.625, 0.25, 0.375, 0.25, 0.3591, 0.123, 0.6091, 0.123, 0.6091, 0.2063, 0.3591, 0.2063, 0.375, 0.6667, 0.625, 0.6667, 0.625, 0.75, 0.375, 0.75, 0.375, 0.9167, 0.625, 0.9167, 0.625, 1.0, 0.375, 1.0, 0.2917, 0.6667, 0.375, 0.6667, 0.375, 0.75, 0.2917, 0.75, 0.3707, 0.6332, 0.3707, 0.8877, 0.111, 0.8877, 0.111, 0.6332, 0.8901, 0.6332, 0.8901, 0.8877, 0.6304, 0.8877, 0.6304, 0.6332, 0.6304, 0.6332, 0.6304, 0.8877, 0.3707, 0.8877, 0.3707, 0.6332, 0.2917, 0.5, 0.375, 0.5, 0.375, 0.5833, 0.2917, 0.5833, 0.2917, 0.5833, 0.375, 0.5833, 0.375, 0.6667, 0.2917, 0.6667, 0.3591, 0.2063, 0.6091, 0.2063, 0.6091, 0.2897, 0.3591, 0.2897, 0.3591, 0.2897, 0.6091, 0.2897, 0.6091, 0.373, 0.3591, 0.373, 0.375, 0.0, 0.625, 0.0, 0.625, 0.08333, 0.375, 0.08333, 0.375, 0.08333, 0.625, 0.08333, 0.625, 0.1667, 0.375, 0.1667, 0.125, 0.5833, 0.2083, 0.5833, 0.2083, 0.6667, 0.125, 0.6667, 0.2083, 0.5833, 0.2917, 0.5833, 0.2917, 0.6667, 0.2083, 0.6667, 0.125, 0.5, 0.2083, 0.5, 0.2083, 0.5833, 0.125, 0.5833, 0.2083, 0.5, 0.2917, 0.5, 0.2917, 0.5833, 0.2083, 0.5833, 0.6304, 0.1242, 0.6304, 0.3787, 0.3707, 0.3787, 0.3707, 0.1242, 0.6304, 0.3787, 0.6304, 0.6332, 0.3707, 0.6332, 0.3707, 0.3787, 0.8901, 0.1242, 0.8901, 0.3787, 0.6304, 0.3787, 0.6304, 0.1242, 0.8901, 0.3787, 0.8901, 0.6332, 0.6304, 0.6332, 0.6304, 0.3787, 0.3707, 0.1242, 0.3707, 0.3787, 0.111, 0.3787, 0.111, 0.1242, 0.3707, 0.3787, 0.3707, 0.6332, 0.111, 0.6332, 0.111, 0.3787, 0.125, 0.6667, 0.2083, 0.6667, 0.2083, 0.75, 0.125, 0.75, 0.2083, 0.6667, 0.2917, 0.6667, 0.2917, 0.75, 0.2083, 0.75, 0.375, 0.75, 0.625, 0.75, 0.625, 0.8333, 0.375, 0.8333, 0.375, 0.8333, 0.625, 0.8333, 0.625, 0.9167, 0.375, 0.9167, 0.375, 0.25, 0.625, 0.25, 0.625, 0.3333, 0.375, 0.3333, 0.375, 0.3333, 0.625, 0.3333, 0.625, 0.4167, 0.375, 0.4167])
me_cube_019.materials.append(mat_material_018)
me_cube_019.update()
me_cube_020 = bpy.data.meshes.new('Cube.020')
me_cube_020.from_pydata([(-1.0, -1.0, -1.0), (-0.7869, -0.7869, 1.0), (-1.0, 1.0, -1.0), (-0.7869, 0.7869, 1.0), (1.0, -1.0, -1.0), (0.7869, -0.7869, 1.0), (1.0, 1.0, -1.0), (0.7869, 0.7869, 1.0), (-1.0, 0.3333, -1.0), (-1.0, -0.3333, -1.0), (-0.7869, -0.2623, 1.0), (-0.7869, 0.2623, 1.0), (1.0, -0.3333, -1.0), (1.0, 0.3333, -1.0), (0.7869, 0.2623, 1.0), (0.7869, -0.2623, 1.0), (0.3333, 1.0, -1.0), (-0.3333, 1.0, -1.0), (-0.2623, 0.7869, 1.0), (0.2623, 0.7869, 1.0), (-0.3333, -1.0, -1.0), (0.3333, -1.0, -1.0), (0.2623, -0.7869, 1.0), (-0.2623, -0.7869, 1.0), (-0.2623, 0.2623, 0.8818), (0.2623, 0.2623, 0.8818), (-0.2623, -0.2623, 0.8818), (0.2623, -0.2623, 0.8818), (0.3333, 0.3333, -1.0), (-0.3333, 0.3333, -1.0), (0.3333, -0.3333, -1.0), (-0.3333, -0.3333, -1.0)], [], [(8, 11, 3, 2), (16, 19, 7, 6), (12, 15, 5, 4), (20, 23, 1, 0), (30, 12, 4, 21), (26, 10, 1, 23), (18, 3, 11, 24), (24, 11, 10, 26), (16, 6, 13, 28), (28, 13, 12, 30), (6, 7, 14, 13), (13, 14, 15, 12), (0, 1, 10, 9), (9, 10, 11, 8), (8, 29, 31, 9), (29, 28, 30, 31), (2, 17, 29, 8), (17, 16, 28, 29), (14, 25, 27, 15), (25, 24, 26, 27), (7, 19, 25, 14), (19, 18, 24, 25), (15, 27, 22, 5), (27, 26, 23, 22), (9, 31, 20, 0), (31, 30, 21, 20), (4, 5, 22, 21), (21, 22, 23, 20), (2, 3, 18, 17), (17, 18, 19, 16)])
_uv = me_cube_020.uv_layers.new(name='UVMap')
_uv.uv.foreach_set('vector', [0.375, 0.1667, 0.625, 0.1667, 0.625, 0.25, 0.375, 0.25, 0.375, 0.4167, 0.625, 0.4167, 0.625, 0.5, 0.375, 0.5, 0.375, 0.6667, 0.625, 0.6667, 0.625, 0.75, 0.375, 0.75, 0.375, 0.9167, 0.625, 0.9167, 0.625, 1.0, 0.375, 1.0, 0.2917, 0.6667, 0.375, 0.6667, 0.375, 0.75, 0.2917, 0.75, 0.3309, 0.334, -0.001054, 0.3334, 0.0007931, 0.001379, 0.3328, 0.001982, 0.3272, 0.998, -0.004747, 0.9974, -0.0029, 0.6654, 0.3291, 0.666, 0.3291, 0.666, -0.0029, 0.6654, -0.001054, 0.3334, 0.3309, 0.334, 0.2917, 0.5, 0.375, 0.5, 0.375, 0.5833, 0.2917, 0.5833, 0.2917, 0.5833, 0.375, 0.5833, 0.375, 0.6667, 0.2917, 0.6667, 0.375, 0.5, 0.625, 0.5, 0.625, 0.5833, 0.375, 0.5833, 0.375, 0.5833, 0.625, 0.5833, 0.625, 0.6667, 0.375, 0.6667, 0.375, 0.0, 0.625, 0.0, 0.625, 0.08333, 0.375, 0.08333, 0.375, 0.08333, 0.625, 0.08333, 0.625, 0.1667, 0.375, 0.1667, 0.125, 0.5833, 0.2083, 0.5833, 0.2083, 0.6667, 0.125, 0.6667, 0.2083, 0.5833, 0.2917, 0.5833, 0.2917, 0.6667, 0.2083, 0.6667, 0.125, 0.5, 0.2083, 0.5, 0.2083, 0.5833, 0.125, 0.5833, 0.2083, 0.5, 0.2917, 0.5, 0.2917, 0.5833, 0.2083, 0.5833, 0.9931, 0.6672, 0.6611, 0.6666, 0.6629, 0.3346, 0.9949, 0.3352, 0.6611, 0.6666, 0.3291, 0.666, 0.3309, 0.334, 0.6629, 0.3346, 0.9912, 0.9992, 0.6592, 0.9986, 0.6611, 0.6666, 0.9931, 0.6672, 0.6592, 0.9986, 0.3272, 0.998, 0.3291, 0.666, 0.6611, 0.6666, 0.9949, 0.3352, 0.6629, 0.3346, 0.6648, 0.002584, 0.9968, 0.003187, 0.6629, 0.3346, 0.3309, 0.334, 0.3328, 0.001982, 0.6648, 0.002584, 0.125, 0.6667, 0.2083, 0.6667, 0.2083, 0.75, 0.125, 0.75, 0.2083, 0.6667, 0.2917, 0.6667, 0.2917, 0.75, 0.2083, 0.75, 0.375, 0.75, 0.625, 0.75, 0.625, 0.8333, 0.375, 0.8333, 0.375, 0.8333, 0.625, 0.8333, 0.625, 0.9167, 0.375, 0.9167, 0.5695, 0.07085, 0.8195, 0.07085, 0.8195, 0.1542, 0.5695, 0.1542, 0.5695, 0.1542, 0.8195, 0.1542, 0.8195, 0.2375, 0.5695, 0.2375])
me_cube_020.materials.append(mat_material_017)
me_cube_020.update()

# ---- curves / text
cu_beziercurve = bpy.data.curves.new('BezierCurve', 'CURVE')
cu_beziercurve.dimensions = '3D'
_sp = cu_beziercurve.splines.new('BEZIER'); _sp.bezier_points.add(6)
_sp.bezier_points.foreach_set('co', [1.427, 1.167, 0.0, -8.383, 1.238, -0.2813, -13.18, 3.315, -0.2813, -18.34, 2.241, -0.2813, -24.64, 4.819, -0.2813, -27.93, 3.53, -0.2813, -29.87, 5.964, -0.2813])
_sp.bezier_points.foreach_set('handle_left', [4.352, -0.2959, 0.0, -5.362, -0.0133, -0.2813, -11.57, 3.982, -0.2813, -17.16, 1.755, -0.2813, -22.54, 5.687, -0.2813, -26.84, 3.078, -0.2813, -29.45, 5.544, -0.2813])
_sp.bezier_points.foreach_set('handle_right', [-1.498, 2.629, 0.0, -9.993, 1.905, -0.2813, -14.36, 2.829, -0.2813, -20.43, 3.109, -0.2813, -25.73, 4.367, -0.2813, -28.48, 3.757, -0.2813, -30.29, 6.385, -0.2813])
for _p, _l, _r in zip(_sp.bezier_points, ['ALIGNED', 'ALIGNED', 'ALIGNED', 'ALIGNED', 'ALIGNED', 'ALIGNED', 'ALIGNED'], ['ALIGNED', 'ALIGNED', 'ALIGNED', 'ALIGNED', 'ALIGNED', 'ALIGNED', 'ALIGNED']): _p.handle_left_type = _l; _p.handle_right_type = _r
_sp.order_u = 0
_sp.order_v = 0
cu_beziercurve.materials.append(mat_material_003)
cu_beziercurve.use_path = True
cu_beziercurve.bevel_depth = 0.1
cu_beziercurve.fill_mode = 'FULL'

# ---- objects
ob_camera = bpy.data.objects.new('Camera', cam_camera)
ob_beziercurve = bpy.data.objects.new('BezierCurve', cu_beziercurve)
ob_plane = bpy.data.objects.new('Plane', me_plane)
ob_cube = bpy.data.objects.new('Cube', me_cube)
ob_cube_001 = bpy.data.objects.new('Cube.001', me_cube_001)
ob_cylinder = bpy.data.objects.new('Cylinder', me_cylinder)
ob_cube_002 = bpy.data.objects.new('Cube.002', me_cube_002)
ob_cube_003 = bpy.data.objects.new('Cube.003', me_cube_003)
ob_cube_004 = bpy.data.objects.new('Cube.004', me_cube_004)
ob_cube_005 = bpy.data.objects.new('Cube.005', me_cube_005)
ob_cube_006 = bpy.data.objects.new('Cube.006', me_cube_006)
ob_cube_007 = bpy.data.objects.new('Cube.007', me_cube_007)
ob_cube_008 = bpy.data.objects.new('Cube.008', me_cube_008)
ob_cube_009 = bpy.data.objects.new('Cube.009', me_cube_009)
ob_cube_010 = bpy.data.objects.new('Cube.010', me_cube_010)
ob_cube_011 = bpy.data.objects.new('Cube.011', me_cube_011)
ob_cube_012 = bpy.data.objects.new('Cube.012', me_cube_012)
ob_cube_016 = bpy.data.objects.new('Cube.016', me_cube_016)
ob_cube_013 = bpy.data.objects.new('Cube.013', me_cube_019)
ob_cube_014 = bpy.data.objects.new('Cube.014', me_cube_020)

# ---- transforms, parenting, visibility, modifiers, constraints
ob_camera.location = (11.6, -10.23, 12.37)
ob_camera.rotation_euler = (1.012, -1.961e-07, 0.8866)
ob_beziercurve.location = (-4.309, 0.0, 0.4518)
ob_plane.location = (0.0, 0.0, 0.09111)
ob_plane.scale = (88.96, 88.96, 88.96)
ob_cube.location = (0.0, 0.0, 0.4246)
ob_cube.scale = (3.0, 3.0, 0.4031)
ob_cube.lock_rotations_4d = False
ob_cube.empty_display_type = 'ARROWS'
ob_cube.lineart.crease_threshold = 0.0
_m = ob_cube.modifiers.new('Bevel', 'BEVEL')
_m.width = 0.19
_m.width_pct = 0.19
_m.segments = 98
_m = ob_cube.modifiers.new('BTool_Cube.001', 'BOOLEAN')
_m.object = ob_cube_001
ob_cube_001.location = (0.0, 0.0, 0.8271)
ob_cube_001.scale = (2.622, 2.622, 0.3522)
ob_cube_001.lock_rotations_4d = False
ob_cube_001.empty_display_type = 'ARROWS'
ob_cube_001.hide_render = True
ob_cube_001.visible_camera = False
ob_cube_001.visible_diffuse = False
ob_cube_001.visible_glossy = False
ob_cube_001.visible_transmission = False
ob_cube_001.visible_volume_scatter = False
ob_cube_001.visible_shadow = False
ob_cube_001.display_type = 'BOUNDS'
ob_cube_001.lineart.crease_threshold = 0.0
ob_cylinder.location = (2.951, 2.415, 0.3558)
ob_cylinder.rotation_euler = (-0.0, 1.571, 0.0)
ob_cylinder.scale = (0.05614, 0.05614, 0.05614)
_m = ob_cylinder.modifiers.new('Array', 'ARRAY')
_m.count = 3
_m.relative_offset_displace = (0.0, -1.4, 0.0)
ob_cube_002.location = (-1.969, -1.98, 0.8363)
ob_cube_002.scale = (0.4717, 0.4717, 0.4717)
_m = ob_cube_002.modifiers.new('Bevel', 'BEVEL')
_m.width = 0.23
_m.width_pct = 0.23
_m.segments = 41
_m = ob_cube_002.modifiers.new('Subdivision', 'SUBSURF')
_m.levels = 2
ob_cube_003.location = (-1.969, -0.6711, 0.8363)
ob_cube_003.scale = (0.4717, 0.4717, 0.4717)
_m = ob_cube_003.modifiers.new('Bevel', 'BEVEL')
_m.width = 0.23
_m.width_pct = 0.23
_m.segments = 41
_m = ob_cube_003.modifiers.new('Subdivision', 'SUBSURF')
_m.levels = 2
ob_cube_004.location = (-1.969, 0.6608, 0.8363)
ob_cube_004.scale = (0.4717, 0.4717, 0.4717)
_m = ob_cube_004.modifiers.new('Bevel', 'BEVEL')
_m.width = 0.23
_m.width_pct = 0.23
_m.segments = 41
_m = ob_cube_004.modifiers.new('Subdivision', 'SUBSURF')
_m.levels = 2
ob_cube_005.location = (-1.969, 1.973, 0.8363)
ob_cube_005.scale = (0.4717, 0.4717, 0.4717)
_m = ob_cube_005.modifiers.new('Bevel', 'BEVEL')
_m.width = 0.23
_m.width_pct = 0.23
_m.segments = 41
_m = ob_cube_005.modifiers.new('Subdivision', 'SUBSURF')
_m.levels = 2
ob_cube_006.location = (-0.653, -1.98, 0.8363)
ob_cube_006.scale = (0.4717, 0.4717, 0.4717)
_m = ob_cube_006.modifiers.new('Bevel', 'BEVEL')
_m.width = 0.23
_m.width_pct = 0.23
_m.segments = 41
_m = ob_cube_006.modifiers.new('Subdivision', 'SUBSURF')
_m.levels = 2
ob_cube_007.location = (-0.653, -0.6711, 0.8363)
ob_cube_007.scale = (0.4717, 0.4717, 0.4717)
_m = ob_cube_007.modifiers.new('Bevel', 'BEVEL')
_m.width = 0.23
_m.width_pct = 0.23
_m.segments = 41
_m = ob_cube_007.modifiers.new('Subdivision', 'SUBSURF')
_m.levels = 2
ob_cube_008.location = (-0.653, 0.6608, 0.8363)
ob_cube_008.scale = (0.4717, 0.4717, 0.4717)
_m = ob_cube_008.modifiers.new('Bevel', 'BEVEL')
_m.width = 0.23
_m.width_pct = 0.23
_m.segments = 41
_m = ob_cube_008.modifiers.new('Subdivision', 'SUBSURF')
_m.levels = 2
ob_cube_009.location = (-0.653, 1.973, 0.8363)
ob_cube_009.scale = (0.4717, 0.4717, 0.4717)
_m = ob_cube_009.modifiers.new('Bevel', 'BEVEL')
_m.width = 0.23
_m.width_pct = 0.23
_m.segments = 41
_m = ob_cube_009.modifiers.new('Subdivision', 'SUBSURF')
_m.levels = 2
ob_cube_010.location = (0.6626, -1.98, 0.8363)
ob_cube_010.scale = (0.4717, 0.4717, 0.4717)
_m = ob_cube_010.modifiers.new('Bevel', 'BEVEL')
_m.width = 0.23
_m.width_pct = 0.23
_m.segments = 41
_m = ob_cube_010.modifiers.new('Subdivision', 'SUBSURF')
_m.levels = 2
ob_cube_011.location = (0.6626, -0.6711, 0.8363)
ob_cube_011.scale = (0.4717, 0.4717, 0.4717)
_m = ob_cube_011.modifiers.new('Bevel', 'BEVEL')
_m.width = 0.23
_m.width_pct = 0.23
_m.segments = 41
_m = ob_cube_011.modifiers.new('Subdivision', 'SUBSURF')
_m.levels = 2
ob_cube_012.location = (0.6626, 0.6608, 0.8363)
ob_cube_012.scale = (0.4717, 0.4717, 0.4717)
_m = ob_cube_012.modifiers.new('Bevel', 'BEVEL')
_m.width = 0.23
_m.width_pct = 0.23
_m.segments = 41
_m = ob_cube_012.modifiers.new('Subdivision', 'SUBSURF')
_m.levels = 2
ob_cube_016.location = (1.967, 0.6608, 0.8363)
ob_cube_016.scale = (0.4717, 0.4717, 0.4717)
_m = ob_cube_016.modifiers.new('Bevel', 'BEVEL')
_m.width = 0.23
_m.width_pct = 0.23
_m.segments = 41
_m = ob_cube_016.modifiers.new('Subdivision', 'SUBSURF')
_m.levels = 2
ob_cube_013.location = (1.928, -1.327, 0.6475)
ob_cube_013.scale = (0.6489, 1.375, 0.5032)
_m = ob_cube_013.modifiers.new('Bevel', 'BEVEL')
_m.width = 0.21
_m.width_pct = 0.21
_m.segments = 51
_m = ob_cube_013.modifiers.new('Subdivision', 'SUBSURF')
_m.levels = 2
ob_cube_014.location = (1.306, 1.945, 0.6475)
ob_cube_014.rotation_euler = (0.0, -0.0, 1.571)
ob_cube_014.scale = (0.6489, 1.375, 0.5032)
_m = ob_cube_014.modifiers.new('Bevel', 'BEVEL')
_m.width = 0.21
_m.width_pct = 0.21
_m.segments = 41
_m = ob_cube_014.modifiers.new('Subdivision', 'SUBSURF')
_m.levels = 2

# ---- collection membership
scene.collection.objects.link(ob_camera)
scene.collection.objects.link(ob_beziercurve)
scene.collection.objects.link(ob_plane)
col_collection.objects.link(ob_cube)
col_collection.objects.link(ob_cube_001)
col_collection.objects.link(ob_cylinder)
col_buttons.objects.link(ob_cube_002)
col_buttons.objects.link(ob_cube_003)
col_buttons.objects.link(ob_cube_004)
col_buttons.objects.link(ob_cube_005)
col_buttons.objects.link(ob_cube_006)
col_buttons.objects.link(ob_cube_007)
col_buttons.objects.link(ob_cube_008)
col_buttons.objects.link(ob_cube_009)
col_buttons.objects.link(ob_cube_010)
col_buttons.objects.link(ob_cube_011)
col_buttons.objects.link(ob_cube_012)
col_buttons.objects.link(ob_cube_016)
col_buttons.objects.link(ob_cube_013)
col_buttons.objects.link(ob_cube_014)

# ---- scene / render settings (as saved in the file)
scene.camera = ob_camera
scene.frame_start = 1; scene.frame_end = 250; scene.frame_set(175)
scene.render.engine = 'CYCLES'
scene.cycles.samples = 512
scene.cycles.sampling_pattern = 'TABULATED_SOBOL'
scene.view_settings.look = 'Very High Contrast'
scene.view_settings.view_transform = 'Filmic'
bpy.context.view_layer.update()
